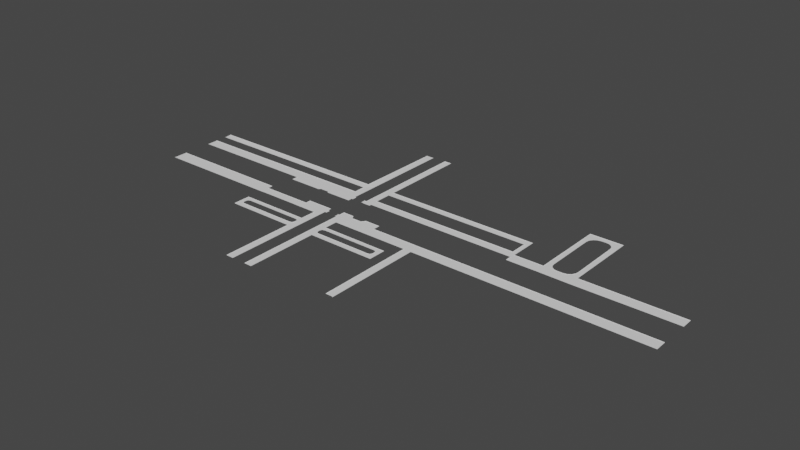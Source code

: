 # Source: tratuar.blend  (saved by Blender 3.5.10; exported with 4.5.12 LTS)
import bpy
from mathutils import Matrix  # noqa: F401  (used for matrix-valued properties, if any)

bpy.ops.wm.read_factory_settings(use_empty=True)
scene = bpy.context.scene
scene.name = 'Scene'

# ---- collections
col_collection = bpy.data.collections.new('Collection'); scene.collection.children.link(col_collection)

# ---- world
world_world = bpy.data.worlds.new('World'); scene.world = world_world
world_world.use_nodes = True; world_world.node_tree.nodes.clear()
_N = world_world.node_tree.nodes; _L = world_world.node_tree.links
n0 = _N.new('ShaderNodeOutputWorld'); n0.name = 'World Output'; n0.location = (300, 300)
n1 = _N.new('ShaderNodeBackground'); n1.name = 'Background'; n1.location = (10, 300)
n1.inputs[0].default_value = (0.05088, 0.05088, 0.05088, 1.0)
_L.new(n1.outputs[0], n0.inputs[0])
n0.is_active_output = True
world_world.color = (0.05088, 0.05088, 0.05088)
world_world.use_sun_shadow = False
world_world.sun_shadow_jitter_overblur = 0.0

# ---- meshes
me_plane = bpy.data.meshes.new('Plane')
me_plane.from_pydata([(-0.1184, -0.3152, 0.0), (-0.3897, -0.3152, 0.0), (-0.4907, -1.245, 0.0), (-0.4907, 1.182, 0.0), (-0.6239, 1.182, 0.0), (-0.6239, -1.245, 0.0), (-0.6873, 1.182, 0.0), (-0.6873, -1.245, 0.0), (-0.4274, -1.245, 0.0), (-0.4274, 1.182, 0.0), (-2.419, 0.1029, 0.0), (2.419, 0.04705, 0.0), (-0.4907, 0.08614, 0.0), (-0.6239, 0.1242, 0.0), (-0.6873, 0.1029, 0.0), (-0.4206, 0.1034, 0.0), (-2.419, -0.2157, 0.0), (2.419, -0.2157, 0.0), (-0.4907, -0.2047, 0.0), (-0.6239, -0.2018, 0.0), (-0.6873, -0.2018, 0.0), (-0.4274, -0.1507, 0.0), (-0.2598, -0.3152, 0.0), (0.9736, 0.1029, 0.0), (-0.4907, 0.08305, 0.0), (-0.6239, 0.08746, 0.0), (-0.6873, 0.06229, 0.0), (-0.4206, 0.08305, 0.0), (0.9736, 0.04705, 0.0), (-0.8571, -0.2928, 0.0), (1.239, 0.04705, 0.0), (-0.9656, -0.2928, 0.0), (1.527, 0.04339, 0.0001254), (-0.4907, 0.334, 0.0), (1.239, 0.8011, 0.0), (1.528, 0.8011, 0.0), (2.419, -0.3152, 0.0), (-0.4907, -0.3152, 0.0), (-0.6239, -0.3152, 0.0), (-0.6873, -0.3152, 0.0), (-0.4274, -0.3152, 0.0), (-0.4907, -0.5493, 0.0), (-0.6239, -0.5493, 0.0), (-0.696, -0.5434, 0.0), (-0.4198, -0.5424, 0.0), (-1.303, -0.2928, 0.0), (-1.268, -0.2928, 0.0), (-2.419, -0.2928, 0.0), (-0.4907, -0.4765, 0.0), (-0.6239, -0.4765, 0.0), (-0.696, -0.4824, 0.0), (-0.4198, -0.4834, 0.0), (-0.6873, -0.2928, 0.0), (-0.6239, -0.2928, 0.0), (-0.4907, -0.2372, 0.0), (-1.268, 0.1029, 0.0), (-1.268, -0.2157, 0.0), (-1.268, 0.06229, 0.0), (-1.261, -0.5417, 0.0), (-1.261, -0.4841, 0.0), (-1.303, -0.2157, 0.0), (-1.303, -0.5493, 0.0), (-1.303, -0.4765, 0.0), (0.1118, -0.4406, 0.0), (-0.3981, -0.4406, 0.0), (0.1785, -0.5493, 0.0), (0.1785, -0.4765, 0.0), (0.1323, -0.5445, 0.0), (0.1323, -0.4813, 0.0), (0.1406, -0.5008, 0.0), (0.3399, -1.182, 0.0), (0.3399, -0.2157, 0.0), (0.3399, -0.3152, 0.0), (0.276, -0.2157, 0.0), (0.276, -0.3152, 0.0), (0.276, -1.182, 0.0), (-2.419, 0.2026, 0.0), (-2.419, 0.3166, 0.0), (-0.6239, 0.2026, 0.0), (-0.6873, 0.2026, 0.0), (-1.268, 0.2026, 0.0), (-0.4907, 0.3915, 0.0), (-0.6239, 0.3915, 0.0), (-0.6897, 0.3739, -0.003286), (-0.4274, 0.3874, 0.0), (0.9736, 0.3874, 0.0), (-2.421, 0.3739, -0.003286), (-2.419, -0.1673, 0.0), (0.9399, 0.1034, 0.0), (-0.4907, -0.1507, 0.0), (-0.6239, -0.1673, 0.0), (-0.6873, -0.1673, 0.0), (0.9399, 0.334, 0.0), (0.9399, 0.3874, 0.0), (-1.303, -0.1673, 0.0), (-0.5141, 0.08614, 0.0), (-0.6239, 0.04705, 0.0), (-0.6873, 0.04705, 0.0), (-1.268, 0.04705, 0.0), (0.9736, 0.334, 0.0), (-0.4274, 0.334, 0.0), (-0.6873, 0.3166, 0.0), (-0.9656, -0.2157, 0.0), (-0.9512, 0.06229, 0.0), (-0.6239, 0.334, 0.0), (-0.9656, 0.04705, 0.0), (-0.8571, -0.2157, 0.0), (-0.8714, 0.06229, 0.0), (-0.8571, -0.1673, 0.0), (-0.8571, 0.04705, 0.0), (-0.2792, -0.1842, 0.0), (0.1406, -0.525, 0.0), (0.1785, -0.5008, 0.0), (-0.2538, -0.1507, 0.0), (1.527, 0.1436, 0.0001254), (-0.3704, -0.1842, 0.0), (1.239, 0.1399, 0.0), (0.9736, 0.1399, 0.0), (-0.3981, -0.5493, 0.0), (-0.3981, -0.4765, 0.0), (-0.3897, -0.1507, 0.0), (0.1406, -0.4406, 0.0), (-0.1184, -0.2157, 0.0), (-0.4907, 0.1232, 0.0), (2.419, 0.1399, 0.0), (0.1118, -0.5493, 0.0), (0.1118, -0.4765, 0.0), (-0.1184, -0.1507, 0.0), (0.1785, -0.4406, 0.0), (-1.303, -0.4406, 0.0), (-0.4907, -0.5958, 0.0), (-0.6239, -0.5958, 0.0), (-0.6873, -0.5958, 0.0), (-0.4274, -0.5958, 0.0), (-1.268, -0.4406, 0.0), (-0.4274, -0.4406, 0.0), (-0.6873, -0.4406, 0.0), (-0.6239, -0.4406, 0.0), (-0.4907, -0.4406, 0.0), (-1.268, -0.5958, 0.0), (-1.303, -0.5958, 0.0), (0.1785, -0.5958, 0.0), (0.1406, -0.5958, 0.0), (0.1785, -0.525, 0.0), (-0.3981, -0.5958, 0.0), (0.1118, -0.5958, 0.0), (-0.4907, 0.1746, 0.0), (-0.4274, 0.1746, 0.0), (0.9736, 0.1746, 0.0), (0.9399, 0.1746, 0.0), (-0.5141, 0.1232, 0.0), (-0.6079, 0.1242, 0.0), (-0.6079, 0.08746, 0.0), (-1.243, -0.5493, 0.0), (-1.246, -0.5958, 0.0), (-1.243, -0.4765, 0.0), (-1.246, -0.4406, 0.0), (-1.268, -0.525, 0.0), (-1.268, -0.5008, 0.0), (-1.303, -0.525, 0.0), (-1.303, -0.5008, 0.0), (-0.7196, -0.5493, 0.0), (-0.7196, -0.5958, 0.0), (-0.7196, -0.4765, 0.0), (-0.7196, -0.4406, 0.0), (-0.6239, -0.5256, 0.0), (-0.6239, -0.5014, 0.0), (-0.6873, -0.5256, 0.0), (-0.6873, -0.5014, 0.0), (-0.4907, -0.525, 0.0), (-0.4907, -0.5008, 0.0), (-0.4274, -0.525, 0.0), (-0.4274, -0.5008, 0.0), (-0.6239, -0.2351, 0.0), (-0.5092, -0.2047, 0.0), (-0.6054, -0.2018, 0.0), (-0.5092, -0.2372, 0.0), (-0.6054, -0.2351, 0.0), (1.408, 0.139, 0.0), (1.487, 0.2197, 0.0), (1.438, 0.1451, 0.0), (1.481, 0.1888, 0.0), (1.464, 0.1626, 0.0), (1.282, 0.2125, 0.0), (1.353, 0.1393, 0.0), (1.287, 0.1845, 0.0), (1.326, 0.1448, 0.0), (1.303, 0.1607, 0.0), (1.366, 0.7597, 0.0), (1.28, 0.6774, 0.0), (1.333, 0.7534, 0.0), (1.286, 0.7089, 0.0), (1.305, 0.7356, 0.0), (1.484, 0.6872, 0.0), (1.408, 0.7604, 0.0), (1.478, 0.7152, 0.0), (1.437, 0.7548, 0.0), (1.462, 0.7389, 0.0), (-0.1184, -0.3152, -0.002124), (-0.3897, -0.3152, -0.002124), (-0.4907, -1.245, -0.002124), (-0.4274, -1.245, -0.002124), (2.419, -0.2157, -0.002124), (-0.4907, -0.2047, -0.002124), (-0.4274, -0.1507, -0.002124), (-0.2598, -0.3152, -0.002124), (2.419, -0.3152, -0.002124), (-0.4907, -0.3152, -0.002124), (-0.4274, -0.3152, -0.002124), (-0.4907, -0.5493, -0.002124), (-0.4907, -0.4765, -0.002124), (-0.4907, -0.2372, -0.002124), (0.1118, -0.4406, -0.002124), (-0.3981, -0.4406, -0.002124), (0.1785, -0.5493, -0.002124), (0.1785, -0.4765, -0.002124), (0.3399, -1.182, -0.002124), (0.3399, -0.2157, -0.002124), (0.3399, -0.3152, -0.002124), (0.276, -0.2157, -0.002124), (0.276, -0.3152, -0.002124), (0.276, -1.182, -0.002124), (-0.4907, -0.1507, -0.002124), (-0.2792, -0.1842, -0.002124), (0.1785, -0.5008, -0.002124), (-0.2538, -0.1507, -0.002124), (-0.3704, -0.1842, -0.002124), (-0.3897, -0.1507, -0.002124), (0.1406, -0.4406, -0.002124), (-0.1184, -0.2157, -0.002124), (-0.1184, -0.1507, -0.002124), (0.1785, -0.4406, -0.002124), (-0.4907, -0.5958, -0.002124), (-0.4274, -0.5958, -0.002124), (-0.4274, -0.4406, -0.002124), (-0.4907, -0.4406, -0.002124), (0.1785, -0.5958, -0.002124), (0.1406, -0.5958, -0.002124), (0.1785, -0.525, -0.002124), (-0.3981, -0.5958, -0.002124), (0.1118, -0.5958, -0.002124), (-0.4907, -0.525, -0.002124), (-0.4907, -0.5008, -0.002124), (-0.5092, -0.2047, -0.002124), (-0.5092, -0.2372, -0.002124), (-0.1184, -0.3166, -0.002124), (-0.3897, -0.3173, -0.002124), (-0.4952, -1.245, -0.002124), (-0.4253, -1.245, -0.002124), (2.418, -0.2141, -0.002124), (-0.4952, -0.2029, -0.002124), (-0.4311, -0.1485, -0.002124), (-0.2598, -0.3173, -0.002124), (2.418, -0.3179, -0.002124), (-0.4952, -0.3146, -0.002124), (-0.4261, -0.3168, -0.002124), (-0.4952, -0.5511, -0.002124), (-0.4952, -0.4776, -0.002124), (-0.4952, -0.2387, -0.002124), (0.1118, -0.4386, -0.002124), (-0.3981, -0.4386, -0.002124), (0.1805, -0.5493, -0.002124), (0.1805, -0.4765, -0.002124), (0.3439, -1.19, -0.002124), (0.3439, -0.2141, -0.002124), (0.3439, -0.3179, -0.002124), (0.2792, -0.2141, -0.002124), (0.2743, -0.3166, -0.002124), (0.2743, -1.182, -0.002124), (-0.4952, -0.1485, -0.002124), (-0.2814, -0.1823, -0.002124), (0.1805, -0.5008, -0.002124), (-0.2559, -0.1485, -0.002124), (-0.3736, -0.1823, -0.002124), (-0.3931, -0.1485, -0.002124), (0.1406, -0.4386, -0.002124), (-0.117, -0.2141, -0.002124), (-0.117, -0.1485, -0.002124), (0.1805, -0.4386, -0.002124), (-0.4952, -0.5981, -0.002124), (-0.4253, -0.5974, -0.002124), (-0.4261, -0.439, -0.002124), (-0.4952, -0.4413, -0.002124), (0.1805, -0.5974, -0.002124), (0.1406, -0.5974, -0.002124), (0.1805, -0.525, -0.002124), (-0.3981, -0.5974, -0.002124), (0.1118, -0.5974, -0.002124), (-0.4952, -0.5266, -0.002124), (-0.4952, -0.5021, -0.002124), (-0.5092, -0.2031, -0.002124), (-0.5092, -0.2388, -0.002124), (-0.4198, -0.5424, -0.002124), (-0.4198, -0.4834, -0.002124), (0.1323, -0.5445, -0.002124), (0.1323, -0.4813, -0.002124), (0.1406, -0.5008, -0.002124), (0.1406, -0.525, -0.002124), (-0.3981, -0.5493, -0.002124), (-0.3981, -0.4765, -0.002124), (0.1118, -0.5493, -0.002124), (0.1118, -0.4765, -0.002124), (-0.4274, -0.525, -0.002124), (-0.4274, -0.5008, -0.002124), (-0.4183, -0.5414, -0.002124), (-0.4183, -0.4844, -0.002124), (0.1307, -0.5434, -0.002124), (0.1307, -0.4824, -0.002124), (0.139, -0.5012, -0.002124), (0.139, -0.5246, -0.002124), (-0.3967, -0.548, -0.002124), (-0.3967, -0.4778, -0.002124), (0.1104, -0.548, -0.002124), (0.1104, -0.4778, -0.002124), (-0.4258, -0.5246, -0.002124), (-0.4258, -0.5012, -0.002124), (-0.6873, -1.245, -0.002124), (-0.6239, -1.245, -0.002124), (-2.419, -0.1673, -0.002124), (-2.419, -0.2157, -0.002124), (-0.6239, -0.2351, -0.002124), (-0.6239, -0.2018, -0.002124), (-0.6902, -1.245, -0.002124), (-1.303, -0.2157, -0.002124), (-0.6239, -0.4406, -0.002124), (-0.6239, -0.3152, -0.002124), (-0.6873, -0.4406, -0.002124), (-0.6873, -0.3152, -0.002124), (-0.6239, -0.2928, -0.002124), (-0.6873, -0.2928, -0.002124), (-0.6239, -0.5958, -0.002124), (-0.6239, -0.5493, -0.002124), (-0.6873, -0.5958, -0.002124), (-0.696, -0.5434, -0.002124), (-0.8571, -0.2928, -0.002124), (-1.268, -0.2928, -0.002124), (-1.303, -0.2928, -0.002124), (-2.419, -0.2928, -0.002124), (-0.6239, -0.5014, -0.002124), (-0.6239, -0.4765, -0.002124), (-0.6873, -0.5014, -0.002124), (-0.696, -0.4824, -0.002124), (-0.9656, -0.2928, -0.002124), (-0.9656, -0.2157, -0.002124), (-1.268, -0.2157, -0.002124), (-1.243, -0.5493, -0.002124), (-1.261, -0.5417, -0.002124), (-1.243, -0.4765, -0.002124), (-1.261, -0.4841, -0.002124), (-1.268, -0.5008, -0.002124), (-1.268, -0.5958, -0.002124), (-1.303, -0.5493, -0.002124), (-1.303, -0.4765, -0.002124), (-1.303, -0.5958, -0.002124), (-1.303, -0.5008, -0.002124), (-0.6239, -0.1673, -0.002124), (-0.6873, -0.1673, -0.002124), (-1.303, -0.1673, -0.002124), (-0.8569, -0.2157, -0.002124), (-0.8569, -0.1673, -0.002124), (-1.268, -0.4406, -0.002124), (-1.303, -0.4406, -0.002124), (-1.246, -0.4406, -0.002124), (-1.246, -0.5958, -0.002124), (-0.7196, -0.5493, -0.002124), (-0.7196, -0.5958, -0.002124), (-0.7196, -0.4765, -0.002124), (-0.7196, -0.4406, -0.002124), (-1.268, -0.525, -0.002124), (-1.303, -0.525, -0.002124), (-0.6239, -0.5256, -0.002124), (-0.6873, -0.5256, -0.002124), (-0.6054, -0.2351, -0.002124), (-0.6054, -0.2018, -0.002124), (-0.6216, -1.245, -0.002124), (-2.419, -0.1659, -0.002124), (-2.427, -0.2145, -0.002124), (-0.6216, -0.237, -0.002124), (-0.6216, -0.2005, -0.002124), (-1.305, -0.2145, -0.002124), (-0.6216, -0.4408, -0.002124), (-0.6216, -0.3146, -0.002124), (-0.6888, -0.4392, -0.002124), (-0.6888, -0.3146, -0.002124), (-0.6216, -0.2921, -0.002124), (-0.6888, -0.2952, -0.002124), (-0.6216, -0.597, -0.002124), (-0.6216, -0.5501, -0.002124), (-0.6902, -0.597, -0.002124), (-0.8562, -0.2952, -0.002124), (-1.27, -0.2936, -0.002124), (-1.305, -0.2952, -0.002124), (-2.419, -0.2952, -0.002124), (-0.6216, -0.5019, -0.002124), (-0.6216, -0.4769, -0.002124), (-0.9653, -0.2936, -0.002124), (-0.9653, -0.2145, -0.002124), (-1.27, -0.2145, -0.002124), (-1.27, -0.597, -0.002124), (-1.305, -0.5501, -0.002124), (-1.305, -0.4769, -0.002124), (-1.305, -0.597, -0.002124), (-1.305, -0.5013, -0.002124), (-0.6216, -0.1659, -0.002124), (-0.6854, -0.1659, -0.002124), (-1.305, -0.1659, -0.002124), (-0.8579, -0.2145, -0.002124), (-0.8579, -0.1659, -0.002124), (-1.27, -0.4392, -0.002124), (-1.305, -0.4392, -0.002124), (-1.247, -0.4392, -0.002124), (-1.247, -0.597, -0.002124), (-0.7179, -0.597, -0.002124), (-0.7179, -0.4392, -0.002124), (-1.305, -0.5257, -0.002124), (-0.6216, -0.5263, -0.002124), (-0.6057, -0.237, -0.002124), (-0.6057, -0.2005, -0.002124), (-0.6979, -0.5417, -0.002124), (-0.6893, -0.502, -0.002124), (-0.6979, -0.484, -0.002124), (-1.241, -0.5473, -0.002124), (-1.259, -0.5401, -0.002124), (-1.241, -0.4785, -0.002124), (-1.259, -0.4857, -0.002124), (-1.266, -0.5014, -0.002124), (-0.7214, -0.5473, -0.002124), (-0.7214, -0.4785, -0.002124), (-1.266, -0.5244, -0.002124), (-0.6893, -0.5249, -0.002124), (-0.6239, 1.182, -0.002124), (-0.6873, 1.182, -0.002124), (-0.6239, 0.08744, -0.002124), (-0.6239, 0.1242, -0.002124), (-0.6239, 0.04704, -0.002124), (-0.6873, 0.04704, -0.002124), (-0.6239, 0.3915, -0.002124), (-0.6897, 0.3739, -0.00541), (-0.9512, 0.06227, -0.002124), (-1.268, 0.06227, -0.002124), (-1.268, 0.04704, -0.002124), (-1.268, 0.1029, -0.002124), (-2.419, 0.1029, -0.002124), (-1.268, 0.2026, -0.002124), (-2.419, 0.2026, -0.002124), (-0.6239, 0.2026, -0.002124), (-0.6873, 0.2026, -0.002124), (-0.6873, 0.3166, -0.002124), (-0.6239, 0.334, -0.002124), (-2.421, 0.3739, -0.00541), (-2.419, 0.3166, -0.002124), (-0.9655, 0.04704, -0.002124), (-0.8714, 0.06227, -0.002124), (-0.8571, 0.04704, -0.002124), (-0.6079, 0.08744, -0.002124), (-0.6079, 0.1242, -0.002124), (-0.6201, 1.182, -0.002121), (-0.691, 1.183, -0.002121), (-0.6201, 0.08609, -0.002121), (-0.6201, 0.1266, -0.002121), (-0.6201, 0.04533, -0.002121), (-0.6841, 0.04533, -0.002121), (-0.6201, 0.3928, -0.002121), (-0.6934, 0.3781, -0.005436), (-0.9503, 0.0607, -0.002121), (-1.27, 0.0607, -0.002121), (-1.27, 0.04533, -0.002121), (-1.27, 0.1017, -0.002121), (-2.419, 0.1017, -0.002121), (-1.27, 0.2074, -0.002121), (-2.419, 0.2074, -0.002121), (-0.6201, 0.2022, -0.002121), (-0.6897, 0.2074, -0.002121), (-0.6897, 0.3133, -0.002121), (-0.6201, 0.3348, -0.002121), (-2.421, 0.3781, -0.005436), (-2.419, 0.3133, -0.002121), (-0.9648, 0.04533, -0.002121), (-0.8698, 0.0607, -0.002121), (-0.8554, 0.04533, -0.002121), (-0.6079, 0.08609, -0.002121), (-0.6079, 0.1266, -0.002121), (-0.4265, 1.182, -0.002121), (-0.4907, 1.182, -0.002121), (1.239, 0.04705, -0.002121), (0.9736, 0.04705, -0.002121), (-0.4907, 0.08305, -0.002121), (-0.4907, 0.08614, -0.002121), (-0.4206, 0.08305, -0.002121), (-0.4206, 0.1034, -0.002121), (0.9736, 0.1029, -0.002121), (-0.4907, 0.3915, -0.002121), (-0.4265, 0.3874, -0.002121), (0.9736, 0.1746, -0.002121), (0.9736, 0.334, -0.002121), (-0.4269, 0.176, -0.002121), (-0.4269, 0.3326, -0.002121), (-0.4907, 0.334, -0.002121), (0.9736, 0.3874, -0.002121), (1.239, 0.1399, -0.002121), (1.239, 0.8034, -0.002121), (1.527, 0.1436, -0.002163), (1.528, 0.8034, -0.002121), (0.9399, 0.3874, -0.002121), (-0.4907, 0.1746, -0.002121), (0.9395, 0.176, -0.002121), (0.9395, 0.3326, -0.002121), (0.9736, 0.1399, -0.002121), (0.9399, 0.1034, -0.002121), (-0.5141, 0.08614, -0.002121), (-0.5141, 0.1232, -0.002121), (-0.4907, 0.1232, -0.002121), (2.419, 0.1399, -0.002121), (2.419, 0.04705, -0.002121), (1.438, 0.1451, -0.002121), (1.408, 0.139, -0.002121), (1.464, 0.1626, -0.002121), (1.487, 0.2197, -0.002121), (1.481, 0.1888, -0.002121), (1.287, 0.1845, -0.002121), (1.282, 0.2125, -0.002121), (1.303, 0.1607, -0.002121), (1.353, 0.1393, -0.002121), (1.326, 0.1448, -0.002121), (1.527, 0.04339, -0.002163), (1.333, 0.7534, -0.002121), (1.366, 0.7597, -0.002121), (1.305, 0.7356, -0.002121), (1.28, 0.6774, -0.002121), (1.437, 0.7548, -0.002121), (1.408, 0.7604, -0.002121), (1.462, 0.7389, -0.002121), (1.286, 0.7089, -0.002121), (1.478, 0.7152, -0.002121), (1.484, 0.6872, -0.002121), (-0.424, 1.185, -0.002121), (-0.4923, 1.185, -0.002121), (1.239, 0.04239, -0.002121), (0.9699, 0.04239, -0.002121), (-0.4923, 0.08175, -0.002121), (-0.4923, 0.0855, -0.002121), (-0.4199, 0.08175, -0.002121), (-0.4199, 0.1023, -0.002121), (0.9688, 0.1, -0.002121), (-0.4923, 0.3918, -0.002121), (-0.424, 0.3918, -0.002121), (0.9765, 0.1743, -0.002121), (0.9765, 0.3341, -0.002121), (-0.4923, 0.3341, -0.002121), (0.9765, 0.3918, -0.002121), (1.236, 0.1426, -0.002121), (1.236, 0.806, -0.002121), (1.53, 0.1436, -0.002163), (1.532, 0.806, -0.002121), (0.9426, 0.3918, -0.002121), (-0.4923, 0.1743, -0.002121), (0.9765, 0.1421, -0.002121), (0.9426, 0.1, -0.002121), (-0.514, 0.0855, -0.002121), (-0.514, 0.1239, -0.002121), (-0.4923, 0.1239, -0.002121), (2.425, 0.1436, -0.002163), (2.425, 0.04339, -0.002163), (1.527, 0.03873, -0.002163), (-0.4251, 0.1782, -0.002121), (-0.4251, 0.3304, -0.002121), (0.9376, 0.1782, -0.002121), (0.9376, 0.3304, -0.002121), (1.438, 0.1478, -0.002121), (1.408, 0.1418, -0.002121), (1.463, 0.1652, -0.002121), (1.486, 0.2218, -0.002121), (1.48, 0.1912, -0.002121), (1.288, 0.1868, -0.002121), (1.283, 0.2146, -0.002121), (1.303, 0.1633, -0.002121), (1.353, 0.1421, -0.002121), (1.326, 0.1476, -0.002121), (1.333, 0.7507, -0.002121), (1.366, 0.7569, -0.002121), (1.306, 0.733, -0.002121), (1.281, 0.6754, -0.002121), (1.436, 0.7521, -0.002121), (1.407, 0.7576, -0.002121), (1.461, 0.7363, -0.002121), (1.287, 0.7066, -0.002121), (1.478, 0.7128, -0.002121), (1.483, 0.685, -0.002121), (-0.6201, 1.182, 0.0), (-0.691, 1.183, 0.0), (-0.6201, 0.08609, 0.0), (-0.6201, 0.1266, 0.0), (-0.6201, 0.04533, 0.0), (-0.6841, 0.04533, 0.0), (-0.6201, 0.3928, 0.0), (-0.6934, 0.3781, -0.003315), (-0.9503, 0.0607, 0.0), (-1.27, 0.0607, 0.0), (-1.27, 0.04533, 0.0), (-1.27, 0.1017, 0.0), (-2.419, 0.1017, 0.0), (-1.27, 0.2074, 0.0), (-2.419, 0.2074, 0.0), (-0.6201, 0.2022, 0.0), (-0.6897, 0.2074, 0.0), (-0.6897, 0.3133, 0.0), (-0.6201, 0.3348, 0.0), (-2.421, 0.3781, -0.003315), (-2.419, 0.3133, 0.0), (-0.9648, 0.04533, 0.0), (-0.8698, 0.0607, 0.0), (-0.8554, 0.04533, 0.0), (-0.6079, 0.08609, 0.0), (-0.6079, 0.1266, 0.0), (-0.424, 1.185, 0.0), (-0.4923, 1.185, 0.0), (1.239, 0.04239, 0.0), (0.9699, 0.04239, 0.0), (-0.4923, 0.08175, 0.0), (-0.4923, 0.0855, 0.0), (-0.4199, 0.08175, 0.0), (-0.4199, 0.1023, 0.0), (0.9688, 0.1, 0.0), (-0.4923, 0.3918, 0.0), (-0.424, 0.3918, 0.0), (0.9765, 0.1743, 0.0), (0.9765, 0.3341, 0.0), (-0.4923, 0.3341, 0.0), (0.9765, 0.3918, 0.0), (1.236, 0.1426, 0.0), (1.236, 0.806, 0.0), (1.53, 0.1436, -4.18e-05), (1.532, 0.806, 0.0), (0.9426, 0.3918, 0.0), (-0.4923, 0.1743, 0.0), (0.9765, 0.1421, 0.0), (0.9426, 0.1, 0.0), (-0.514, 0.0855, 0.0), (-0.514, 0.1239, 0.0), (-0.4923, 0.1239, 0.0), (2.425, 0.1436, -4.18e-05), (2.425, 0.04339, -4.18e-05), (1.527, 0.03873, -4.18e-05), (-0.4251, 0.1782, 0.0), (-0.4251, 0.3304, 0.0), (0.9376, 0.1782, 0.0), (0.9376, 0.3304, 0.0), (1.438, 0.1478, 0.0), (1.408, 0.1418, 0.0), (1.463, 0.1652, 0.0), (1.486, 0.2218, 0.0), (1.48, 0.1912, 0.0), (1.288, 0.1868, 0.0), (1.283, 0.2146, 0.0), (1.303, 0.1633, 0.0), (1.353, 0.1421, 0.0), (1.326, 0.1476, 0.0), (1.333, 0.7507, 0.0), (1.366, 0.7569, 0.0), (1.306, 0.733, 0.0), (1.281, 0.6754, 0.0), (1.436, 0.7521, 0.0), (1.407, 0.7576, 0.0), (1.461, 0.7363, 0.0), (1.287, 0.7066, 0.0), (1.478, 0.7128, 0.0), (1.483, 0.685, 0.0), (-0.1184, -0.3166, 0.0), (-0.3897, -0.3173, 0.0), (-0.4952, -1.245, 0.0), (-0.4253, -1.245, 0.0), (2.418, -0.2141, 0.0), (-0.4952, -0.2029, 0.0), (-0.4311, -0.1485, 0.0), (-0.2598, -0.3173, 0.0), (2.418, -0.3179, 0.0), (-0.4952, -0.3146, 0.0), (-0.4261, -0.3168, 0.0), (-0.4952, -0.5511, 0.0), (-0.4952, -0.4776, 0.0), (-0.4952, -0.2387, 0.0), (0.1118, -0.4386, 0.0), (-0.3981, -0.4386, 0.0), (0.1805, -0.5493, 0.0), (0.1805, -0.4765, 0.0), (0.3439, -1.19, 0.0), (0.3439, -0.2141, 0.0), (0.3439, -0.3179, 0.0), (0.2792, -0.2141, 0.0), (0.2743, -0.3166, 0.0), (0.2743, -1.182, 0.0), (-0.4952, -0.1485, 0.0), (-0.2814, -0.1823, 0.0), (0.1805, -0.5008, 0.0), (-0.2559, -0.1485, 0.0), (-0.3736, -0.1823, 0.0), (-0.3931, -0.1485, 0.0), (0.1406, -0.4386, 0.0), (-0.117, -0.2141, 0.0), (-0.117, -0.1485, 0.0), (0.1805, -0.4386, 0.0), (-0.4952, -0.5981, 0.0), (-0.4253, -0.5974, 0.0), (-0.4261, -0.439, 0.0), (-0.4952, -0.4413, 0.0), (0.1805, -0.5974, 0.0), (0.1406, -0.5974, 0.0), (0.1805, -0.525, 0.0), (-0.3981, -0.5974, 0.0), (0.1118, -0.5974, 0.0), (-0.4952, -0.5266, 0.0), (-0.4952, -0.5021, 0.0), (-0.5092, -0.2031, 0.0), (-0.5092, -0.2388, 0.0), (-0.6902, -1.245, 0.0), (-0.6216, -1.245, 0.0), (-2.419, -0.1659, 0.0), (-0.6216, -0.237, 0.0), (-0.6216, -0.2005, 0.0), (-1.305, -0.2145, 0.0), (-0.6216, -0.4408, 0.0), (-0.6216, -0.3146, 0.0), (-0.6888, -0.4392, 0.0), (-0.6888, -0.3146, 0.0), (-0.6216, -0.2921, 0.0), (-0.6888, -0.2952, 0.0), (-0.6216, -0.597, 0.0), (-0.6216, -0.5501, 0.0), (-0.6902, -0.597, 0.0), (-0.8562, -0.2952, 0.0), (-1.27, -0.2936, 0.0), (-1.305, -0.2952, 0.0), (-2.419, -0.2952, 0.0), (-0.6216, -0.5019, 0.0), (-0.6216, -0.4769, 0.0), (-0.9653, -0.2936, 0.0), (-0.9653, -0.2145, 0.0), (-1.27, -0.2145, 0.0), (-1.27, -0.597, 0.0), (-1.305, -0.5501, 0.0), (-1.305, -0.4769, 0.0), (-1.305, -0.597, 0.0), (-1.305, -0.5013, 0.0), (-0.6216, -0.1659, 0.0), (-0.6854, -0.1659, 0.0), (-1.305, -0.1659, 0.0), (-0.8579, -0.2145, 0.0), (-0.8579, -0.1659, 0.0), (-1.27, -0.4392, 0.0), (-1.305, -0.4392, 0.0), (-1.247, -0.4392, 0.0), (-1.247, -0.597, 0.0), (-0.7179, -0.597, 0.0), (-0.7179, -0.4392, 0.0), (-1.305, -0.5257, 0.0), (-0.6216, -0.5263, 0.0), (-0.6057, -0.237, 0.0), (-0.6057, -0.2005, 0.0), (-0.6979, -0.5417, 0.0), (-0.6893, -0.502, 0.0), (-0.6979, -0.484, 0.0), (-1.241, -0.5473, 0.0), (-1.259, -0.5401, 0.0), (-1.241, -0.4785, 0.0), (-1.259, -0.4857, 0.0), (-1.266, -0.5014, 0.0), (-0.7214, -0.5473, 0.0), (-0.7214, -0.4785, 0.0), (-1.266, -0.5244, 0.0), (-0.6893, -0.5249, 0.0)], [(153, 155), (16, 319), (319, 376)], [(82, 83, 6, 4), (24, 12, 15, 27), (107, 14, 26), (26, 14, 13, 25), (71, 72, 74, 73), (52, 20, 19, 173), (29, 106, 20, 52), (54, 18, 21, 40), (36, 72, 71, 17), (97, 26, 25, 96), (109, 107, 26, 97), (28, 23, 30), (74, 0, 122, 73), (149, 92, 99, 148), (84, 81, 3, 9), (179, 193, 35, 114), (138, 37, 40, 135), (136, 39, 38, 137), (132, 43, 42, 131), (162, 161, 43, 132), (130, 41, 44, 133), (168, 50, 49, 166), (170, 48, 51, 172), (39, 52, 53, 38), (160, 62, 59, 158), (140, 61, 58, 139), (45, 60, 56, 46), (37, 54, 40), (69, 68, 66, 112), (142, 67, 65, 141), (145, 125, 67, 142), (76, 80, 55, 10), (13, 14, 79, 78), (101, 83, 82, 104), (77, 86, 83, 101), (33, 81, 84, 100), (92, 93, 85, 99), (16, 87, 94, 60), (18, 89, 21), (106, 108, 91, 20), (20, 91, 90, 19), (162, 154, 153, 161), (98, 57, 103, 105), (47, 16, 60, 45), (57, 55, 103), (12, 95, 150, 123), (46, 56, 102, 31), (103, 55, 14, 107), (13, 151, 152, 25), (126, 119, 64, 63), (79, 101, 104, 78), (100, 84, 93, 92), (1, 115, 110, 22), (40, 21, 115, 1), (32, 114, 124, 11), (133, 44, 118, 144), (21, 120, 115), (12, 123, 15), (88, 117, 23), (110, 113, 127, 122), (23, 117, 116, 30), (80, 79, 14, 55), (147, 149, 88, 15), (22, 110, 122, 0), (48, 138, 135, 51), (163, 164, 136, 50), (31, 102, 106, 29), (50, 136, 137, 49), (62, 129, 134, 59), (68, 121, 128, 66), (126, 63, 121, 68), (163, 155, 156, 164), (2, 130, 133, 8), (67, 111, 143, 65), (7, 132, 131, 5), (51, 135, 64, 119), (111, 69, 112, 143), (146, 33, 100, 147), (88, 149, 148, 117), (123, 146, 147, 15), (139, 58, 153, 154), (59, 134, 156, 155), (61, 159, 157, 58), (159, 160, 158, 157), (43, 167, 165, 42), (167, 168, 166, 165), (41, 169, 171, 44), (169, 170, 172, 171), (145, 144, 118, 125), (52, 173, 53), (19, 175, 177, 173), (54, 176, 174, 18), (178, 180, 32), (180, 182, 32), (179, 114, 181), (181, 114, 32, 182), (183, 185, 116), (185, 187, 30, 116), (184, 30, 186), (186, 30, 187), (30, 184, 178, 32), (188, 190, 34), (190, 192, 34), (189, 34, 191), (191, 34, 192), (193, 195, 35), (195, 197, 35), (194, 35, 196), (196, 35, 197), (34, 35, 194, 188), (116, 34, 189, 183), (70, 75, 74, 72), (115, 226, 223, 110), (1, 199, 208, 40), (48, 210, 235, 138), (74, 220, 198, 0), (174, 243, 203, 18), (142, 237, 240, 145), (135, 234, 213, 64), (130, 232, 209, 41), (141, 236, 237, 142), (64, 213, 212, 63), (128, 231, 215, 66), (18, 203, 222, 89), (22, 205, 199, 1), (112, 224, 238, 143), (72, 218, 216, 70), (21, 204, 227, 120), (89, 222, 204, 21), (71, 217, 202, 17), (120, 227, 226, 115), (0, 198, 205, 22), (113, 225, 230, 127), (36, 206, 218, 72), (121, 228, 231, 128), (110, 223, 225, 113), (63, 212, 228, 121), (122, 229, 219, 73), (138, 235, 207, 37), (275, 697, 700, 278), (75, 221, 220, 74), (2, 200, 232, 130), (143, 238, 214, 65), (73, 219, 217, 71), (144, 239, 233, 133), (41, 209, 241, 169), (37, 207, 211, 54), (66, 215, 224, 112), (40, 208, 234, 135), (145, 240, 239, 144), (169, 241, 242, 170), (133, 233, 201, 8), (170, 242, 210, 48), (65, 214, 236, 141), (127, 230, 229, 122), (54, 211, 244, 176), (219, 266, 264, 217), (241, 288, 289, 242), (199, 246, 255, 208), (233, 280, 248, 201), (203, 250, 269, 222), (264, 686, 671, 249), (235, 282, 254, 207), (234, 281, 260, 213), (204, 251, 274, 227), (211, 258, 291, 244), (208, 255, 281, 234), (213, 260, 259, 212), (207, 254, 258, 211), (243, 290, 250, 203), (232, 279, 256, 209), (218, 265, 263, 216), (224, 271, 285, 238), (242, 289, 257, 210), (221, 268, 267, 220), (225, 272, 277, 230), (205, 252, 246, 199), (238, 285, 261, 214), (223, 270, 272, 225), (222, 269, 251, 204), (239, 286, 280, 233), (226, 273, 270, 223), (198, 245, 252, 205), (240, 287, 286, 239), (227, 274, 273, 226), (215, 262, 271, 224), (237, 284, 287, 240), (229, 276, 266, 219), (214, 261, 283, 236), (236, 283, 284, 237), (230, 277, 276, 229), (220, 267, 245, 198), (231, 278, 262, 215), (228, 275, 278, 231), (217, 264, 249, 202), (210, 257, 282, 235), (212, 259, 275, 228), (206, 253, 265, 218), (209, 256, 288, 241), (200, 247, 279, 232), (126, 301, 299, 119), (171, 302, 292, 44), (69, 296, 295, 68), (172, 303, 302, 171), (125, 300, 294, 67), (51, 293, 303, 172), (111, 297, 296, 69), (68, 295, 301, 126), (118, 298, 300, 125), (44, 292, 298, 118), (67, 294, 297, 111), (119, 299, 293, 51), (296, 308, 307, 295), (302, 314, 304, 292), (292, 304, 310, 298), (300, 312, 306, 294), (294, 306, 309, 297), (303, 315, 314, 302), (293, 305, 315, 303), (295, 307, 313, 301), (298, 310, 312, 300), (299, 311, 305, 293), (297, 309, 308, 296), (301, 313, 311, 299), (344, 323, 379, 397), (325, 328, 384, 381), (334, 329, 385, 389), (354, 369, 414, 402), (329, 327, 383, 385), (361, 352, 400, 409), (369, 351, 399, 414), (358, 343, 396, 406), (330, 331, 387, 386), (353, 350, 398, 401), (355, 356, 404, 403), (350, 363, 411, 398), (357, 318, 375, 405), (370, 338, 393, 415), (343, 344, 397, 396), (323, 357, 405, 379), (327, 326, 382, 383), (331, 370, 415, 387), (362, 360, 408, 410), (320, 372, 416, 377), (367, 362, 410, 413), (324, 325, 381, 380), (332, 316, 322, 388), (342, 334, 389, 395), (373, 321, 378, 417), (321, 355, 403, 378), (326, 367, 413, 382), (317, 330, 386, 374), (335, 342, 395, 390), (59, 155, 347, 348), (158, 59, 348, 349), (139, 154, 363, 350), (134, 129, 361, 360), (131, 42, 331, 330), (161, 153, 345, 364), (154, 162, 365, 363), (29, 52, 329, 334), (155, 163, 366, 347), (56, 60, 323, 344), (164, 156, 362, 367), (140, 139, 350, 353), (53, 173, 320, 328), (129, 62, 352, 361), (106, 102, 343, 358), (58, 157, 368, 346), (61, 140, 353, 351), (45, 46, 335, 336), (157, 158, 349, 368), (62, 160, 354, 352), (47, 45, 336, 337), (159, 61, 351, 369), (160, 159, 369, 354), (49, 137, 324, 339), (166, 49, 339, 338), (5, 131, 330, 317), (50, 168, 340, 341), (132, 7, 316, 332), (175, 19, 321, 373), (52, 39, 327, 329), (43, 161, 364, 333), (156, 134, 360, 362), (46, 31, 342, 335), (173, 177, 372, 320), (162, 132, 332, 365), (31, 29, 334, 342), (38, 53, 328, 325), (163, 50, 341, 366), (348, 347, 423, 424), (19, 90, 355, 321), (136, 164, 367, 326), (60, 94, 357, 323), (42, 165, 370, 331), (137, 38, 325, 324), (94, 87, 318, 357), (165, 166, 338, 370), (39, 136, 326, 327), (91, 108, 359, 356), (90, 91, 356, 355), (167, 43, 333, 371), (102, 56, 344, 343), (168, 167, 371, 340), (108, 106, 358, 359), (153, 58, 346, 345), (328, 320, 377, 384), (339, 324, 380, 394), (336, 335, 390, 391), (356, 359, 407, 404), (366, 341, 420, 427), (337, 336, 391, 392), (359, 358, 406, 407), (365, 332, 388, 412), (351, 353, 401, 399), (338, 339, 394, 393), (352, 354, 402, 400), (363, 365, 412, 411), (360, 361, 409, 408), (341, 340, 419, 420), (333, 364, 426, 418), (349, 348, 424, 425), (346, 368, 428, 422), (371, 333, 418, 429), (347, 366, 427, 423), (364, 345, 421, 426), (345, 346, 422, 421), (368, 349, 425, 428), (340, 371, 429, 419), (101, 79, 446, 447), (13, 78, 445, 433), (105, 103, 438, 451), (78, 104, 448, 445), (25, 152, 454, 432), (109, 97, 435, 453), (82, 4, 430, 436), (103, 107, 452, 438), (6, 83, 437, 431), (57, 98, 440, 439), (104, 82, 436, 448), (77, 101, 447, 450), (80, 76, 444, 443), (55, 57, 439, 441), (98, 105, 451, 440), (96, 25, 432, 434), (151, 13, 433, 455), (107, 109, 453, 452), (10, 55, 441, 442), (97, 96, 434, 435), (79, 80, 443, 446), (83, 86, 449, 437), (451, 438, 464, 477), (445, 448, 474, 471), (433, 445, 471, 459), (436, 430, 456, 462), (446, 443, 469, 472), (448, 436, 462, 474), (431, 437, 463, 457), (437, 449, 475, 463), (439, 440, 466, 465), (453, 435, 461, 479), (440, 451, 477, 466), (441, 439, 465, 467), (452, 453, 479, 478), (435, 434, 460, 461), (442, 441, 467, 468), (432, 454, 480, 458), (438, 452, 478, 464), (443, 444, 470, 469), (455, 433, 459, 481), (450, 447, 473, 476), (447, 446, 472, 473), (434, 432, 458, 460), (180, 178, 515, 514), (195, 193, 534, 533), (84, 9, 482, 492), (182, 180, 514, 516), (15, 88, 508, 489), (197, 195, 533, 531), (117, 148, 493, 507), (194, 196, 529, 530), (179, 181, 518, 517), (28, 30, 484, 485), (196, 197, 531, 529), (181, 182, 516, 518), (12, 24, 486, 487), (188, 194, 530, 526), (185, 183, 520, 519), (92, 149, 505, 506), (183, 189, 528, 520), (187, 185, 519, 521), (148, 99, 494, 493), (149, 147, 495, 505), (193, 179, 517, 534), (27, 15, 489, 488), (184, 186, 523, 522), (147, 100, 496, 495), (186, 187, 521, 523), (85, 93, 503, 498), (95, 12, 487, 509), (178, 184, 522, 515), (124, 114, 501, 512), (32, 11, 513, 524), (88, 23, 490, 508), (81, 33, 497, 491), (11, 124, 512, 513), (190, 188, 526, 525), (30, 32, 524, 484), (192, 190, 525, 527), (99, 85, 498, 494), (23, 28, 485, 490), (35, 34, 500, 502), (34, 116, 499, 500), (114, 35, 502, 501), (116, 117, 507, 499), (100, 92, 506, 496), (483, 491, 544, 536), (93, 84, 492, 503), (24, 27, 488, 486), (189, 191, 532, 528), (33, 146, 504, 497), (3, 81, 491, 483), (146, 123, 511, 504), (123, 150, 510, 511), (191, 192, 527, 532), (9, 3, 483, 482), (512, 501, 552, 561), (492, 482, 535, 545), (499, 507, 556, 550), (493, 494, 547, 546), (511, 510, 559, 560), (508, 490, 543, 557), (491, 497, 548, 544), (513, 512, 561, 562), (524, 513, 562, 563), (494, 498, 549, 547), (504, 511, 560, 555), (484, 524, 563, 537), (500, 499, 550, 551), (489, 508, 557, 542), (501, 502, 553, 552), (482, 483, 536, 535), (507, 493, 546, 556), (503, 492, 545, 554), (502, 500, 551, 553), (485, 484, 537, 538), (497, 504, 555, 548), (487, 486, 539, 540), (509, 487, 540, 558), (488, 489, 542, 541), (498, 503, 554, 549), (490, 485, 538, 543), (486, 488, 541, 539), (505, 495, 564, 566), (495, 496, 565, 564), (496, 506, 567, 565), (506, 505, 566, 567), (516, 514, 568, 570), (530, 529, 582, 583), (525, 526, 579, 578), (517, 518, 572, 571), (529, 531, 584, 582), (527, 525, 578, 580), (518, 516, 570, 572), (526, 530, 583, 579), (519, 520, 574, 573), (520, 528, 581, 574), (528, 532, 585, 581), (521, 519, 573, 575), (534, 517, 571, 587), (532, 527, 580, 585), (522, 523, 577, 576), (533, 534, 587, 586), (523, 521, 575, 577), (514, 515, 569, 568), (531, 533, 586, 584), (515, 522, 576, 569), (457, 463, 595, 589), (479, 461, 593, 611), (466, 477, 609, 598), (465, 466, 598, 597), (478, 479, 611, 610), (461, 460, 592, 593), (467, 465, 597, 599), (458, 480, 612, 590), (464, 478, 610, 596), (468, 467, 599, 600), (481, 459, 591, 613), (476, 473, 605, 608), (469, 470, 602, 601), (459, 471, 603, 591), (477, 464, 596, 609), (473, 472, 604, 605), (460, 458, 590, 592), (472, 469, 601, 604), (471, 474, 606, 603), (462, 456, 588, 594), (463, 475, 607, 595), (474, 462, 594, 606), (550, 556, 635, 629), (575, 573, 652, 654), (560, 559, 638, 639), (576, 577, 656, 655), (535, 536, 615, 614), (557, 543, 622, 636), (577, 575, 654, 656), (562, 561, 640, 641), (569, 576, 655, 648), (555, 560, 639, 634), (578, 579, 658, 657), (542, 557, 636, 621), (580, 578, 657, 659), (556, 546, 625, 635), (581, 585, 664, 660), (558, 540, 619, 637), (585, 580, 659, 664), (553, 551, 630, 632), (586, 587, 666, 665), (563, 562, 641, 642), (584, 586, 665, 663), (537, 563, 642, 616), (538, 537, 616, 617), (583, 582, 661, 662), (540, 539, 618, 619), (582, 584, 663, 661), (541, 542, 621, 620), (579, 583, 662, 658), (543, 538, 617, 622), (574, 581, 660, 653), (564, 565, 644, 643), (539, 541, 620, 618), (587, 571, 650, 666), (567, 566, 645, 646), (536, 544, 623, 615), (565, 567, 646, 644), (545, 535, 614, 624), (566, 564, 643, 645), (546, 547, 626, 625), (544, 548, 627, 623), (547, 549, 628, 626), (551, 550, 629, 630), (552, 553, 632, 631), (568, 569, 648, 647), (554, 545, 624, 633), (570, 568, 647, 649), (548, 555, 634, 627), (571, 572, 651, 650), (549, 554, 633, 628), (572, 570, 649, 651), (561, 552, 631, 640), (573, 574, 653, 652), (257, 679, 704, 282), (259, 681, 697, 275), (253, 675, 687, 265), (256, 678, 710, 288), (247, 669, 701, 279), (266, 688, 686, 264), (288, 710, 711, 289), (246, 668, 677, 255), (280, 702, 670, 248), (250, 672, 691, 269), (282, 704, 676, 254), (281, 703, 682, 260), (251, 673, 696, 274), (258, 680, 713, 291), (255, 677, 703, 281), (260, 682, 681, 259), (254, 676, 680, 258), (290, 712, 672, 250), (279, 701, 678, 256), (265, 687, 685, 263), (271, 693, 707, 285), (289, 711, 679, 257), (268, 690, 689, 267), (272, 694, 699, 277), (252, 674, 668, 246), (285, 707, 683, 261), (270, 692, 694, 272), (269, 691, 673, 251), (286, 708, 702, 280), (273, 695, 692, 270), (245, 667, 674, 252), (287, 709, 708, 286), (274, 696, 695, 273), (262, 684, 693, 271), (284, 706, 709, 287), (276, 698, 688, 266), (261, 683, 705, 283), (283, 705, 706, 284), (277, 699, 698, 276), (267, 689, 667, 245), (278, 700, 684, 262), (379, 405, 745, 719), (412, 388, 728, 752), (392, 391, 731, 732), (425, 424, 764, 765), (382, 413, 753, 722), (426, 421, 761, 766), (387, 415, 755, 727), (423, 427, 767, 763), (407, 406, 746, 747), (415, 393, 733, 755), (391, 390, 730, 731), (422, 428, 768, 762), (384, 377, 717, 724), (428, 425, 765, 768), (378, 403, 743, 718), (417, 378, 718, 757), (418, 426, 766, 758), (377, 416, 756, 717), (427, 420, 760, 767), (429, 418, 758, 769), (404, 407, 747, 744), (419, 429, 769, 759), (389, 385, 725, 729), (400, 402, 742, 740), (386, 387, 727, 726), (399, 401, 741, 739), (381, 384, 724, 721), (385, 383, 723, 725), (421, 422, 762, 761), (383, 382, 722, 723), (397, 379, 719, 737), (409, 400, 740, 749), (380, 381, 721, 720), (401, 398, 738, 741), (406, 396, 736, 746), (398, 411, 751, 738), (396, 397, 737, 736), (420, 419, 759, 760), (403, 404, 744, 743), (410, 408, 748, 750), (395, 389, 729, 735), (388, 322, 714, 728), (374, 386, 726, 715), (394, 380, 720, 734), (408, 409, 749, 748), (411, 412, 752, 751), (390, 395, 735, 730), (405, 375, 716, 745), (413, 410, 750, 753), (393, 394, 734, 733), (414, 399, 739, 754), (402, 414, 754, 742), (424, 423, 763, 764)])
_uv = me_plane.uv_layers.new(name='UVMap')
_uv.uv.foreach_set('vector', [0.6414, 0.003342, 0.645, 0.01746, 0.472, 0.01545, 0.4721, 0.001872, 0.236, 0.6247, 0.2354, 0.6248, 0.2314, 0.6098, 0.2356, 0.6097, 0.7114, 0.05696, 0.7031, 0.01746, 0.7117, 0.01754, 0.7117, 0.01754, 0.7031, 0.01746, 0.6986, 0.00384, 0.7065, 0.003908, 0.4572, 0.4456, 0.4359, 0.4456, 0.4359, 0.4593, 0.4572, 0.4593, 0.4989, 0.4066, 0.4794, 0.4066, 0.4794, 0.393, 0.4865, 0.393, 0.4989, 0.443, 0.4823, 0.443, 0.4794, 0.4066, 0.4989, 0.4066, 0.4526, 0.6235, 0.4596, 0.6235, 0.4712, 0.6099, 0.4359, 0.6099, 0.4359, 0.0004115, 0.4359, 0.4456, 0.4572, 0.4456, 0.4572, 0.0004115, 0.715, 0.01757, 0.7117, 0.01754, 0.7065, 0.003908, 0.7151, 0.003983, 0.7147, 0.05392, 0.7114, 0.05696, 0.7117, 0.01754, 0.715, 0.01757, 0.235, 0.3111, 0.223, 0.3114, 0.2334, 0.2543, 0.4359, 0.4593, 0.4359, 0.5438, 0.4572, 0.5438, 0.4572, 0.4593, 0.2079, 0.319, 0.1738, 0.32, 0.1736, 0.3128, 0.2077, 0.3118, 0.1696, 0.613, 0.17, 0.6266, 0.0007893, 0.6313, 0.0004115, 0.6177, 0.195, 0.2022, 0.09493, 0.2056, 0.07028, 0.1968, 0.211, 0.1933, 0.4091, 0.6235, 0.4359, 0.6235, 0.4359, 0.6099, 0.4091, 0.6099, 0.5305, 0.4066, 0.5037, 0.4066, 0.5037, 0.393, 0.5305, 0.393, 0.5638, 0.4066, 0.5525, 0.4085, 0.5538, 0.393, 0.5638, 0.393, 0.5638, 0.4135, 0.5538, 0.4135, 0.5525, 0.4085, 0.5638, 0.4066, 0.3758, 0.6235, 0.3858, 0.6235, 0.3873, 0.6083, 0.3758, 0.6099, 0.5435, 0.4066, 0.5395, 0.4085, 0.5382, 0.393, 0.5435, 0.393, 0.3962, 0.6235, 0.4014, 0.6235, 0.3999, 0.6083, 0.3962, 0.6099, 0.5037, 0.4066, 0.4989, 0.4066, 0.4989, 0.393, 0.5037, 0.393, 0.5434, 0.5385, 0.5382, 0.5385, 0.5398, 0.5294, 0.5434, 0.531, 0.5638, 0.5385, 0.5538, 0.5385, 0.5522, 0.5294, 0.5638, 0.531, 0.4989, 0.5385, 0.4823, 0.5385, 0.4823, 0.531, 0.4989, 0.531, 0.4359, 0.6235, 0.4526, 0.6235, 0.4359, 0.6099, 0.3962, 0.4883, 0.4004, 0.4901, 0.4014, 0.4802, 0.3962, 0.4802, 0.3758, 0.4883, 0.3868, 0.4901, 0.3858, 0.4802, 0.3758, 0.4802, 0.3758, 0.4945, 0.3858, 0.4945, 0.3868, 0.4901, 0.3758, 0.4883, 0.6785, 0.3881, 0.6806, 0.1417, 0.702, 0.1419, 0.6998, 0.3883, 0.6986, 0.00384, 0.7031, 0.01746, 0.6817, 0.01728, 0.6818, 0.003694, 0.6573, 0.01706, 0.645, 0.01746, 0.6414, 0.003342, 0.6537, 0.003449, 0.6541, 0.3879, 0.6418, 0.3883, 0.645, 0.01746, 0.6573, 0.01706, 0.1823, 0.6262, 0.17, 0.6266, 0.1696, 0.613, 0.1819, 0.6127, 0.1738, 0.32, 0.1615, 0.3203, 0.1613, 0.3131, 0.1736, 0.3128, 0.4824, 0.7774, 0.472, 0.7774, 0.472, 0.5385, 0.4823, 0.5385, 0.4596, 0.6235, 0.4712, 0.6235, 0.4712, 0.6099, 0.4823, 0.443, 0.472, 0.443, 0.472, 0.4066, 0.4794, 0.4066, 0.4794, 0.4066, 0.472, 0.4066, 0.472, 0.393, 0.4794, 0.393, 0.5638, 0.4135, 0.5638, 0.5262, 0.5538, 0.5256, 0.5538, 0.4135, 0.7139, 0.142, 0.7107, 0.142, 0.7113, 0.07405, 0.7145, 0.07715, 0.4989, 0.7774, 0.4824, 0.7774, 0.4823, 0.5385, 0.4989, 0.5385, 0.7107, 0.142, 0.702, 0.1419, 0.7113, 0.07405, 0.2354, 0.6248, 0.2355, 0.6298, 0.2276, 0.63, 0.2274, 0.625, 0.4989, 0.531, 0.4823, 0.531, 0.4823, 0.4662, 0.4989, 0.4662, 0.7113, 0.07405, 0.702, 0.1419, 0.7031, 0.01746, 0.7114, 0.05696, 0.6986, 0.00384, 0.6986, 0.0004115, 0.7065, 0.0004799, 0.7065, 0.003908, 0.4014, 0.4945, 0.4014, 0.6037, 0.4091, 0.6037, 0.4091, 0.4945, 0.6817, 0.01728, 0.6573, 0.01706, 0.6537, 0.003449, 0.6818, 0.003694, 0.1819, 0.6127, 0.1696, 0.613, 0.1615, 0.3203, 0.1738, 0.32, 0.4359, 0.6019, 0.464, 0.5977, 0.464, 0.5782, 0.4359, 0.574, 0.4359, 0.6099, 0.4712, 0.6099, 0.464, 0.5977, 0.4359, 0.6019, 0.2325, 0.1927, 0.211, 0.1933, 0.2065, 0.002241, 0.2264, 0.001687, 0.3758, 0.6099, 0.3873, 0.6083, 0.3858, 0.6037, 0.3758, 0.6037, 0.4712, 0.6099, 0.4712, 0.6019, 0.464, 0.5977, 0.2354, 0.6248, 0.2274, 0.625, 0.2314, 0.6098, 0.2232, 0.3186, 0.2151, 0.3116, 0.223, 0.3114, 0.464, 0.5782, 0.4712, 0.5728, 0.4712, 0.5438, 0.4572, 0.5438, 0.223, 0.3114, 0.2151, 0.3116, 0.2135, 0.2549, 0.2334, 0.2543, 0.6806, 0.1417, 0.6817, 0.01728, 0.7031, 0.01746, 0.702, 0.1419, 0.216, 0.6117, 0.2079, 0.319, 0.2232, 0.3186, 0.2314, 0.6098, 0.4359, 0.574, 0.464, 0.5782, 0.4572, 0.5438, 0.4359, 0.5438, 0.4014, 0.6235, 0.4091, 0.6235, 0.4091, 0.6099, 0.3999, 0.6083, 0.5382, 0.4135, 0.5305, 0.4135, 0.5305, 0.4066, 0.5395, 0.4085, 0.4989, 0.4662, 0.4823, 0.4662, 0.4823, 0.443, 0.4989, 0.443, 0.5395, 0.4085, 0.5305, 0.4066, 0.5305, 0.393, 0.5382, 0.393, 0.5382, 0.5385, 0.5305, 0.5385, 0.5305, 0.531, 0.5398, 0.5294, 0.4004, 0.4901, 0.4091, 0.4883, 0.4091, 0.4802, 0.4014, 0.4802, 0.4014, 0.4945, 0.4091, 0.4945, 0.4091, 0.4883, 0.4004, 0.4901, 0.5382, 0.4135, 0.5382, 0.5256, 0.5305, 0.5262, 0.5305, 0.4135, 0.2368, 0.6235, 0.3758, 0.6235, 0.3758, 0.6099, 0.2368, 0.6099, 0.3868, 0.4901, 0.391, 0.4883, 0.391, 0.4802, 0.3858, 0.4802, 0.7028, 0.4066, 0.5638, 0.4066, 0.5638, 0.393, 0.7028, 0.393, 0.3999, 0.6083, 0.4091, 0.6099, 0.4091, 0.6037, 0.4014, 0.6037, 0.391, 0.4883, 0.3962, 0.4883, 0.3962, 0.4802, 0.391, 0.4802, 0.2164, 0.6253, 0.1823, 0.6262, 0.1819, 0.6127, 0.216, 0.6117, 0.2232, 0.3186, 0.2079, 0.319, 0.2077, 0.3118, 0.2151, 0.3116, 0.2274, 0.625, 0.2164, 0.6253, 0.216, 0.6117, 0.2314, 0.6098, 0.5638, 0.531, 0.5522, 0.5294, 0.5538, 0.5256, 0.5638, 0.5262, 0.5398, 0.5294, 0.5305, 0.531, 0.5305, 0.5262, 0.5382, 0.5256, 0.5538, 0.5385, 0.5486, 0.5385, 0.5486, 0.531, 0.5522, 0.5294, 0.5486, 0.5385, 0.5434, 0.5385, 0.5434, 0.531, 0.5486, 0.531, 0.5525, 0.4085, 0.5487, 0.4066, 0.5487, 0.393, 0.5538, 0.393, 0.5487, 0.4066, 0.5435, 0.4066, 0.5435, 0.393, 0.5487, 0.393, 0.3858, 0.6235, 0.391, 0.6235, 0.391, 0.6099, 0.3873, 0.6083, 0.391, 0.6235, 0.3962, 0.6235, 0.3962, 0.6099, 0.391, 0.6099, 0.3758, 0.4945, 0.3758, 0.6037, 0.3858, 0.6037, 0.3858, 0.4945, 0.4989, 0.4066, 0.4865, 0.393, 0.4989, 0.393, 0.4794, 0.393, 0.4794, 0.3891, 0.4865, 0.3891, 0.4865, 0.393, 0.4526, 0.6235, 0.4526, 0.6275, 0.4596, 0.6275, 0.4596, 0.6235, 0.2127, 0.2186, 0.2112, 0.2122, 0.2325, 0.1927, 0.2112, 0.2122, 0.2073, 0.2068, 0.2325, 0.1927, 0.195, 0.2022, 0.211, 0.1933, 0.2016, 0.2033, 0.2016, 0.2033, 0.211, 0.1933, 0.2325, 0.1927, 0.2073, 0.2068, 0.1978, 0.2461, 0.2037, 0.2448, 0.2135, 0.2549, 0.2037, 0.2448, 0.2087, 0.2413, 0.2334, 0.2543, 0.2135, 0.2549, 0.213, 0.2304, 0.2334, 0.2543, 0.212, 0.2363, 0.212, 0.2363, 0.2334, 0.2543, 0.2087, 0.2413, 0.2334, 0.2543, 0.213, 0.2304, 0.2127, 0.2186, 0.2325, 0.1927, 0.08011, 0.2314, 0.08165, 0.2384, 0.07201, 0.2588, 0.08165, 0.2384, 0.08563, 0.2443, 0.07201, 0.2588, 0.09824, 0.2493, 0.07201, 0.2588, 0.09146, 0.2481, 0.09146, 0.2481, 0.07201, 0.2588, 0.08563, 0.2443, 0.09493, 0.2056, 0.08897, 0.207, 0.07028, 0.1968, 0.08897, 0.207, 0.08399, 0.2107, 0.07028, 0.1968, 0.07972, 0.2224, 0.07028, 0.1968, 0.08074, 0.2161, 0.08074, 0.2161, 0.07028, 0.1968, 0.08399, 0.2107, 0.07201, 0.2588, 0.07028, 0.1968, 0.07972, 0.2224, 0.08011, 0.2314, 0.2135, 0.2549, 0.07201, 0.2588, 0.09824, 0.2493, 0.1978, 0.2461, 0.2503, 0.4456, 0.2503, 0.4593, 0.4359, 0.4593, 0.4359, 0.4456, 0.5151, 0.7783, 0.5146, 0.7783, 0.5146, 0.7978, 0.5151, 0.7978, 0.2097, 0.8999, 0.2092, 0.8999, 0.2092, 0.908, 0.2097, 0.908, 0.9491, 0.7227, 0.9496, 0.7227, 0.9496, 0.715, 0.9491, 0.715, 0.2097, 0.7574, 0.2092, 0.7574, 0.2092, 0.8418, 0.2097, 0.8418, 0.7555, 0.3842, 0.7559, 0.3842, 0.7559, 0.3803, 0.7555, 0.3803, 0.1715, 0.7741, 0.1711, 0.7741, 0.1711, 0.7803, 0.1715, 0.7803, 0.1724, 0.8956, 0.1728, 0.8956, 0.1728, 0.8894, 0.1724, 0.8894, 0.9491, 0.7482, 0.9496, 0.7482, 0.9496, 0.7382, 0.9491, 0.7382, 0.1715, 0.766, 0.1711, 0.766, 0.1711, 0.7741, 0.1715, 0.7741, 0.1724, 0.8894, 0.1728, 0.8894, 0.1728, 0.7803, 0.1724, 0.7803, 0.4916, 0.7783, 0.4912, 0.7783, 0.4912, 0.7859, 0.4916, 0.7859, 0.7382, 0.3721, 0.7377, 0.3721, 0.7377, 0.3836, 0.7382, 0.3836, 0.2097, 0.8721, 0.2092, 0.8721, 0.2092, 0.8999, 0.2097, 0.8999, 0.4916, 0.7911, 0.4912, 0.7911, 0.4912, 0.7963, 0.4916, 0.7963, 0.2261, 0.7546, 0.2256, 0.7546, 0.2256, 0.94, 0.2261, 0.94, 0.51, 0.7918, 0.5095, 0.7918, 0.5095, 0.7999, 0.51, 0.7999, 0.51, 0.7783, 0.5095, 0.7783, 0.5095, 0.7918, 0.51, 0.7918, 0.9186, 0.4702, 0.9182, 0.4702, 0.9182, 0.915, 0.9186, 0.915, 0.7534, 0.3803, 0.7529, 0.3803, 0.7529, 0.3873, 0.7534, 0.3873, 0.2097, 0.8418, 0.2092, 0.8418, 0.2092, 0.8721, 0.2097, 0.8721, 0.5006, 0.7783, 0.5001, 0.7783, 0.5001, 0.8072, 0.5006, 0.8072, 0.9406, 0.0004115, 0.9402, 0.0004115, 0.9402, 0.4456, 0.9406, 0.4456, 0.1724, 0.7741, 0.1728, 0.7741, 0.1728, 0.766, 0.1724, 0.766, 0.7521, 0.3723, 0.7516, 0.3723, 0.7516, 0.3795, 0.7521, 0.3795, 0.1724, 0.7803, 0.1728, 0.7803, 0.1728, 0.7741, 0.1724, 0.7741, 0.9186, 0.3721, 0.9182, 0.3721, 0.9182, 0.4565, 0.9186, 0.4565, 0.9491, 0.715, 0.9496, 0.715, 0.9496, 0.6881, 0.9491, 0.6881, 0.1703, 0.8874, 0.1698, 0.8874, 0.1698, 0.8959, 0.1703, 0.8959, 0.2269, 0.9402, 0.2273, 0.9402, 0.2273, 0.7546, 0.2269, 0.7546, 0.9491, 0.8872, 0.9496, 0.8872, 0.9496, 0.7482, 0.9491, 0.7482, 0.4916, 0.7963, 0.4912, 0.7963, 0.4912, 0.8015, 0.4916, 0.8015, 0.9186, 0.4565, 0.9182, 0.4565, 0.9182, 0.4702, 0.9186, 0.4702, 0.1715, 0.8895, 0.1711, 0.8895, 0.1711, 0.8957, 0.1715, 0.8957, 0.9491, 0.7382, 0.9496, 0.7382, 0.9496, 0.733, 0.9491, 0.733, 0.9491, 0.6881, 0.9496, 0.6881, 0.9496, 0.6714, 0.9491, 0.6714, 0.4916, 0.7859, 0.4912, 0.7859, 0.4912, 0.7911, 0.4916, 0.7911, 0.5036, 0.7783, 0.5031, 0.7783, 0.5031, 0.8051, 0.5036, 0.8051, 0.1715, 0.7803, 0.1711, 0.7803, 0.1711, 0.8895, 0.1715, 0.8895, 0.9491, 0.733, 0.9496, 0.733, 0.9496, 0.7278, 0.9491, 0.7278, 0.8986, 0.7607, 0.8982, 0.7607, 0.8982, 0.8996, 0.8986, 0.8996, 0.9491, 0.7278, 0.9496, 0.7278, 0.9496, 0.7227, 0.9491, 0.7227, 0.4916, 0.8015, 0.4912, 0.8015, 0.4912, 0.8115, 0.4916, 0.8115, 0.7215, 0.3721, 0.7211, 0.3721, 0.7211, 0.386, 0.7215, 0.386, 0.7547, 0.3755, 0.7542, 0.3755, 0.7542, 0.3795, 0.7547, 0.3795, 0.9351, 0.1395, 0.9348, 0.1402, 0.9348, 0.154, 0.9351, 0.1532, 0.9339, 0.6609, 0.9348, 0.6612, 0.9348, 0.6559, 0.9339, 0.6557, 0.143, 0.6321, 0.143, 0.6326, 0.1508, 0.6325, 0.151, 0.6321, 0.151, 0.6922, 0.1506, 0.6926, 0.1506, 0.8312, 0.151, 0.8312, 0.1518, 0.7876, 0.1522, 0.7886, 0.1639, 0.7886, 0.1634, 0.7876, 0.9194, 0.8164, 0.9199, 0.8164, 0.9199, 0.3721, 0.9194, 0.3721, 0.9339, 0.6428, 0.9348, 0.6429, 0.9348, 0.6158, 0.9339, 0.6159, 0.151, 0.659, 0.1508, 0.6586, 0.1448, 0.6586, 0.1448, 0.659, 0.1634, 0.7741, 0.1639, 0.7749, 0.1639, 0.7667, 0.1634, 0.766, 0.9339, 0.5992, 0.9348, 0.5995, 0.9378, 0.5996, 0.9378, 0.5992, 0.151, 0.6321, 0.1508, 0.6325, 0.1508, 0.6586, 0.151, 0.659, 0.1448, 0.659, 0.1448, 0.6586, 0.03557, 0.6586, 0.03557, 0.659, 0.9339, 0.6159, 0.9348, 0.6158, 0.9348, 0.5995, 0.9339, 0.5992, 0.1518, 0.7916, 0.1522, 0.7916, 0.1522, 0.7886, 0.1518, 0.7876, 0.9339, 0.676, 0.9348, 0.6765, 0.9348, 0.6664, 0.9339, 0.6661, 0.8909, 0.8343, 0.8904, 0.8334, 0.7036, 0.8334, 0.7053, 0.8343, 0.02129, 0.6719, 0.02085, 0.6719, 0.02085, 0.6771, 0.02129, 0.6771, 0.9339, 0.6557, 0.9348, 0.6559, 0.9348, 0.6507, 0.9339, 0.6505, 0.0004115, 0.8177, 0.0007706, 0.8177, 0.0007706, 0.6324, 0.0004115, 0.6321, 0.9212, 0.02605, 0.9207, 0.02562, 0.9207, 0.05535, 0.9212, 0.05506, 0.1151, 0.6321, 0.1151, 0.6326, 0.143, 0.6326, 0.143, 0.6321, 0.02129, 0.6771, 0.02085, 0.6771, 0.02085, 0.6822, 0.02129, 0.6822, 0.9284, 0.02063, 0.928, 0.02014, 0.9207, 0.02562, 0.9212, 0.02605, 0.1634, 0.7876, 0.1639, 0.7886, 0.1639, 0.7749, 0.1634, 0.7741, 0.1448, 0.6922, 0.1448, 0.6926, 0.1506, 0.6926, 0.151, 0.6922, 0.9284, 0.001098, 0.928, 0.0004115, 0.928, 0.02014, 0.9284, 0.02063, 0.08486, 0.6321, 0.08486, 0.6324, 0.1151, 0.6326, 0.1151, 0.6321, 0.03557, 0.6922, 0.03557, 0.6926, 0.1448, 0.6926, 0.1448, 0.6922, 0.7483, 0.3729, 0.7479, 0.3721, 0.7479, 0.3804, 0.7483, 0.3811, 0.02129, 0.6667, 0.02085, 0.6667, 0.02085, 0.6719, 0.02129, 0.6719, 0.0294, 0.6922, 0.0294, 0.6926, 0.03557, 0.6926, 0.03557, 0.6922, 0.9351, 0.05506, 0.9348, 0.05535, 0.9348, 0.1402, 0.9351, 0.1395, 0.02129, 0.6822, 0.02085, 0.6822, 0.02085, 0.6926, 0.02129, 0.6922, 0.02129, 0.6922, 0.02085, 0.6926, 0.0294, 0.6926, 0.0294, 0.6922, 0.9212, 0.05506, 0.9207, 0.05535, 0.9348, 0.05535, 0.9351, 0.05506, 0.0004115, 0.6321, 0.0007706, 0.6324, 0.08486, 0.6324, 0.08486, 0.6321, 0.02129, 0.659, 0.02085, 0.6586, 0.02085, 0.6667, 0.02129, 0.6667, 0.0294, 0.659, 0.0294, 0.6586, 0.02085, 0.6586, 0.02129, 0.659, 0.9351, 0.1532, 0.9348, 0.154, 0.9348, 0.5983, 0.9351, 0.5984, 0.9339, 0.6505, 0.9348, 0.6507, 0.9348, 0.6429, 0.9339, 0.6428, 0.03557, 0.659, 0.03557, 0.6586, 0.0294, 0.6586, 0.0294, 0.659, 0.8909, 0.3891, 0.8904, 0.3892, 0.8904, 0.8334, 0.8909, 0.8343, 0.9339, 0.6661, 0.9348, 0.6664, 0.9348, 0.6612, 0.9339, 0.6609, 0.9339, 0.815, 0.9348, 0.815, 0.9348, 0.6765, 0.9339, 0.676, 0.1852, 0.8799, 0.1857, 0.8799, 0.1857, 0.7707, 0.1852, 0.7707, 0.7266, 0.3811, 0.7262, 0.3811, 0.7262, 0.3847, 0.7266, 0.3847, 0.7236, 0.3763, 0.7241, 0.3763, 0.7241, 0.3721, 0.7236, 0.3721, 0.7266, 0.3759, 0.7262, 0.3759, 0.7262, 0.3811, 0.7266, 0.3811, 0.1958, 0.8798, 0.1953, 0.8798, 0.1953, 0.8842, 0.1958, 0.8842, 0.7266, 0.3721, 0.7262, 0.3721, 0.7262, 0.3759, 0.7266, 0.3759, 0.7236, 0.3815, 0.7241, 0.3815, 0.7241, 0.3763, 0.7236, 0.3763, 0.1852, 0.8842, 0.1857, 0.8842, 0.1857, 0.8799, 0.1852, 0.8799, 0.1958, 0.7707, 0.1953, 0.7707, 0.1953, 0.8798, 0.1958, 0.8798, 0.1958, 0.766, 0.1953, 0.766, 0.1953, 0.7707, 0.1958, 0.7707, 0.7236, 0.3856, 0.7241, 0.3856, 0.7241, 0.3815, 0.7236, 0.3815, 0.1852, 0.7707, 0.1857, 0.7707, 0.1857, 0.766, 0.1852, 0.766, 0.2182, 0.7537, 0.2183, 0.7534, 0.2143, 0.7516, 0.2141, 0.752, 0.2234, 0.6321, 0.2233, 0.6325, 0.2269, 0.6341, 0.2271, 0.6337, 0.2271, 0.6337, 0.2269, 0.6341, 0.2283, 0.6387, 0.2286, 0.6384, 0.2286, 0.7476, 0.2283, 0.7473, 0.2274, 0.7516, 0.2276, 0.752, 0.2276, 0.752, 0.2274, 0.7516, 0.2233, 0.7534, 0.2234, 0.7537, 0.2182, 0.6321, 0.2183, 0.6325, 0.2233, 0.6325, 0.2234, 0.6321, 0.2145, 0.6337, 0.2147, 0.6341, 0.2183, 0.6325, 0.2182, 0.6321, 0.2141, 0.752, 0.2143, 0.7516, 0.2133, 0.7473, 0.213, 0.7476, 0.2286, 0.6384, 0.2283, 0.6387, 0.2283, 0.7473, 0.2286, 0.7476, 0.213, 0.6384, 0.2133, 0.6387, 0.2147, 0.6341, 0.2145, 0.6337, 0.2234, 0.7537, 0.2233, 0.7534, 0.2183, 0.7534, 0.2182, 0.7537, 0.213, 0.7476, 0.2133, 0.7473, 0.2133, 0.6387, 0.213, 0.6384, 0.4712, 0.7165, 0.4712, 0.724, 0.4709, 0.7244, 0.4709, 0.7169, 0.2297, 0.6493, 0.2296, 0.6445, 0.2301, 0.6444, 0.2302, 0.6492, 0.9199, 0.3349, 0.9199, 0.3713, 0.9194, 0.3709, 0.9194, 0.3351, 0.8754, 0.2394, 0.8702, 0.2394, 0.87, 0.239, 0.8752, 0.239, 0.9199, 0.3713, 0.9151, 0.3713, 0.9152, 0.3709, 0.9194, 0.3709, 0.8882, 0.2394, 0.8805, 0.2394, 0.8805, 0.239, 0.8885, 0.239, 0.8702, 0.2394, 0.865, 0.2394, 0.8648, 0.239, 0.87, 0.239, 0.4712, 0.6285, 0.4712, 0.6517, 0.4709, 0.6516, 0.4709, 0.6283, 0.2307, 0.7094, 0.2305, 0.6994, 0.231, 0.6996, 0.2312, 0.7096, 0.855, 0.2394, 0.855, 0.2468, 0.8548, 0.2465, 0.8548, 0.239, 0.204, 0.8073, 0.204, 0.7937, 0.2043, 0.7941, 0.2043, 0.8078, 0.855, 0.2468, 0.855, 0.2516, 0.8548, 0.2513, 0.8548, 0.2465, 0.9173, 0.3891, 0.9173, 0.628, 0.917, 0.6281, 0.917, 0.3895, 0.2304, 0.6944, 0.2303, 0.6892, 0.2308, 0.6893, 0.2309, 0.6945, 0.4712, 0.6517, 0.4712, 0.7165, 0.4709, 0.7169, 0.4709, 0.6516, 0.7445, 0.3721, 0.7445, 0.3824, 0.7441, 0.3828, 0.7441, 0.3723, 0.9151, 0.3713, 0.8882, 0.3713, 0.8885, 0.3709, 0.9152, 0.3709, 0.2305, 0.6994, 0.2304, 0.6944, 0.2309, 0.6945, 0.231, 0.6996, 0.8882, 0.2516, 0.8882, 0.2468, 0.8885, 0.2465, 0.8885, 0.2513, 0.2294, 0.6322, 0.2334, 0.6321, 0.2333, 0.6325, 0.2299, 0.6326, 0.8882, 0.3643, 0.8882, 0.2516, 0.8885, 0.2513, 0.8885, 0.3647, 0.2301, 0.6762, 0.2297, 0.6493, 0.2302, 0.6492, 0.2306, 0.6762, 0.855, 0.3713, 0.716, 0.3713, 0.716, 0.3706, 0.8548, 0.3706, 0.9199, 0.3117, 0.9199, 0.3349, 0.9194, 0.3351, 0.9197, 0.3117, 0.1966, 0.8113, 0.1966, 0.8073, 0.1969, 0.8078, 0.1969, 0.8112, 0.1966, 0.8073, 0.204, 0.8073, 0.2043, 0.8078, 0.1969, 0.8078, 0.8882, 0.3713, 0.8882, 0.3643, 0.8885, 0.3647, 0.8885, 0.3709, 0.2329, 0.8484, 0.2307, 0.7094, 0.2312, 0.7096, 0.2334, 0.8484, 0.9199, 0.2468, 0.9199, 0.3117, 0.9197, 0.3117, 0.9197, 0.2465, 0.1814, 0.8868, 0.1814, 0.883, 0.1819, 0.883, 0.1819, 0.8868, 0.7288, 0.3756, 0.7288, 0.3721, 0.7292, 0.3721, 0.7292, 0.3756, 0.1673, 0.8903, 0.1673, 0.8855, 0.1677, 0.8855, 0.1677, 0.8903, 0.1652, 0.8904, 0.1652, 0.8979, 0.1647, 0.8979, 0.1647, 0.8904, 0.9496, 0.5933, 0.9496, 0.6033, 0.9491, 0.6033, 0.9491, 0.5933, 0.1806, 0.7711, 0.1806, 0.8831, 0.1801, 0.8831, 0.1801, 0.7711, 0.1673, 0.8855, 0.1673, 0.7729, 0.1677, 0.7729, 0.1677, 0.8855, 0.9419, 0.7062, 0.9419, 0.7426, 0.9415, 0.7426, 0.9415, 0.7062, 0.1814, 0.883, 0.1814, 0.7711, 0.1819, 0.7711, 0.1819, 0.883, 0.1941, 0.7735, 0.1941, 0.766, 0.1945, 0.766, 0.1945, 0.7735, 0.1652, 0.7729, 0.1652, 0.8856, 0.1647, 0.8856, 0.1647, 0.7729, 0.1673, 0.8978, 0.1673, 0.8903, 0.1677, 0.8903, 0.1677, 0.8978, 0.9496, 0.6582, 0.9496, 0.6706, 0.9491, 0.6706, 0.9491, 0.6582, 0.4929, 0.7783, 0.4929, 0.7859, 0.4924, 0.7859, 0.4924, 0.7783, 0.1941, 0.8615, 0.1941, 0.8383, 0.1945, 0.8383, 0.1945, 0.8615, 0.7288, 0.3844, 0.7288, 0.3808, 0.7292, 0.3808, 0.7292, 0.3844, 0.4929, 0.8015, 0.4929, 0.8115, 0.4924, 0.8115, 0.4924, 0.8015, 0.9419, 0.6108, 0.9419, 0.6182, 0.9415, 0.6182, 0.9415, 0.6108, 0.7288, 0.3808, 0.7288, 0.3756, 0.7292, 0.3756, 0.7292, 0.3808, 0.4929, 0.7859, 0.4929, 0.7911, 0.4924, 0.7911, 0.4924, 0.7859, 0.9419, 0.372, 0.9419, 0.6108, 0.9415, 0.6108, 0.9415, 0.372, 0.4929, 0.7963, 0.4929, 0.8015, 0.4924, 0.8015, 0.4924, 0.7963, 0.4929, 0.7911, 0.4929, 0.7963, 0.4924, 0.7963, 0.4924, 0.7911, 0.9496, 0.6189, 0.9496, 0.6266, 0.9491, 0.6266, 0.9491, 0.6189, 0.9496, 0.6136, 0.9496, 0.6189, 0.9491, 0.6189, 0.9491, 0.6136, 0.9496, 0.4544, 0.9496, 0.5933, 0.9491, 0.5933, 0.9491, 0.4544, 0.7254, 0.3721, 0.7254, 0.3761, 0.7249, 0.3761, 0.7249, 0.3721, 0.8974, 0.7607, 0.8974, 0.8996, 0.8969, 0.8996, 0.8969, 0.7607, 0.7534, 0.3755, 0.7534, 0.3795, 0.7529, 0.3795, 0.7529, 0.3755, 0.4967, 0.7783, 0.4967, 0.783, 0.4963, 0.783, 0.4963, 0.7783, 0.1806, 0.766, 0.1806, 0.7711, 0.1801, 0.7711, 0.1801, 0.766, 0.1652, 0.8856, 0.1652, 0.8904, 0.1647, 0.8904, 0.1647, 0.8856, 0.9419, 0.6182, 0.9419, 0.683, 0.9415, 0.683, 0.9415, 0.6182, 0.7547, 0.3803, 0.7547, 0.3842, 0.7542, 0.3842, 0.7542, 0.3803, 0.1673, 0.7729, 0.1673, 0.766, 0.1677, 0.766, 0.1677, 0.7729, 0.9419, 0.683, 0.9419, 0.7062, 0.9415, 0.7062, 0.9415, 0.683, 0.9496, 0.6534, 0.9496, 0.6582, 0.9491, 0.6582, 0.9491, 0.6534, 0.1814, 0.7711, 0.1814, 0.766, 0.1819, 0.766, 0.1819, 0.7711, 0.1982, 0.7549, 0.1966, 0.7511, 0.1971, 0.7507, 0.1986, 0.7545, 0.7508, 0.3721, 0.7508, 0.3795, 0.7504, 0.3795, 0.7504, 0.3721, 0.1652, 0.766, 0.1652, 0.7729, 0.1647, 0.7729, 0.1647, 0.766, 0.742, 0.3721, 0.742, 0.3824, 0.7416, 0.3824, 0.7416, 0.3721, 0.9496, 0.6033, 0.9496, 0.6084, 0.9491, 0.6084, 0.9491, 0.6033, 0.9496, 0.6266, 0.9496, 0.6534, 0.9491, 0.6534, 0.9491, 0.6266, 0.9483, 0.0004115, 0.9483, 0.2394, 0.9478, 0.2394, 0.9478, 0.0004115, 0.9496, 0.6084, 0.9496, 0.6136, 0.9491, 0.6136, 0.9491, 0.6084, 0.4967, 0.783, 0.4967, 0.8099, 0.4963, 0.8099, 0.4963, 0.783, 0.4801, 0.7918, 0.4801, 0.8282, 0.4797, 0.8282, 0.4797, 0.7918, 0.4801, 0.7783, 0.4801, 0.7918, 0.4797, 0.7918, 0.4797, 0.7783, 0.7254, 0.3813, 0.7254, 0.3851, 0.7249, 0.3851, 0.7249, 0.3813, 0.1941, 0.8383, 0.1941, 0.7735, 0.1945, 0.7735, 0.1945, 0.8383, 0.7254, 0.3761, 0.7254, 0.3813, 0.7249, 0.3813, 0.7249, 0.3761, 0.7433, 0.3721, 0.7433, 0.3824, 0.7428, 0.3824, 0.7428, 0.3721, 0.1806, 0.8831, 0.1806, 0.8869, 0.1801, 0.8869, 0.1801, 0.8831, 0.2296, 0.6445, 0.2294, 0.6322, 0.2299, 0.6326, 0.2301, 0.6444, 0.2303, 0.6839, 0.2301, 0.6762, 0.2306, 0.6762, 0.2308, 0.6839, 0.9199, 0.2394, 0.9199, 0.2468, 0.9197, 0.2465, 0.9194, 0.239, 0.204, 0.7937, 0.204, 0.7574, 0.2043, 0.7576, 0.2043, 0.7941, 0.1966, 0.639, 0.1979, 0.634, 0.1982, 0.6344, 0.1971, 0.6394, 0.9199, 0.0004533, 0.9199, 0.2394, 0.9194, 0.239, 0.9194, 0.0004115, 0.4712, 0.7255, 0.4712, 0.7359, 0.471, 0.7356, 0.471, 0.7252, 0.855, 0.3643, 0.855, 0.3713, 0.8548, 0.3706, 0.8548, 0.3647, 0.865, 0.2394, 0.855, 0.2394, 0.8548, 0.239, 0.8648, 0.239, 0.2303, 0.6892, 0.2303, 0.6839, 0.2308, 0.6839, 0.2308, 0.6893, 0.8805, 0.2394, 0.8754, 0.2394, 0.8752, 0.239, 0.8805, 0.239, 0.855, 0.2516, 0.855, 0.3643, 0.8548, 0.3647, 0.8548, 0.2513, 0.8882, 0.2468, 0.8882, 0.2394, 0.8885, 0.239, 0.8885, 0.2465, 0.1979, 0.634, 0.2019, 0.6321, 0.2021, 0.6325, 0.1982, 0.6344, 0.211, 0.634, 0.2122, 0.639, 0.2118, 0.6394, 0.2106, 0.6344, 0.2018, 0.7565, 0.1982, 0.7549, 0.1986, 0.7545, 0.202, 0.7561, 0.2106, 0.7549, 0.207, 0.7565, 0.2069, 0.7561, 0.2102, 0.7545, 0.2071, 0.6321, 0.211, 0.634, 0.2106, 0.6344, 0.207, 0.6325, 0.1966, 0.7511, 0.1966, 0.639, 0.1971, 0.6394, 0.1971, 0.7507, 0.2122, 0.639, 0.2122, 0.7511, 0.2118, 0.7507, 0.2118, 0.6394, 0.2122, 0.7511, 0.2106, 0.7549, 0.2102, 0.7545, 0.2118, 0.7507, 0.207, 0.7565, 0.2018, 0.7565, 0.202, 0.7561, 0.2069, 0.7561, 0.2019, 0.6321, 0.2071, 0.6321, 0.207, 0.6325, 0.2021, 0.6325, 0.5057, 0.8027, 0.5057, 0.7783, 0.5062, 0.7783, 0.5062, 0.8027, 0.9483, 0.7074, 0.9483, 0.7242, 0.9478, 0.7242, 0.9478, 0.7074, 0.7568, 0.3835, 0.7568, 0.3803, 0.7572, 0.3803, 0.7572, 0.3835, 0.9483, 0.7242, 0.9483, 0.7523, 0.9478, 0.7523, 0.9478, 0.7242, 0.7369, 0.3846, 0.7369, 0.388, 0.7364, 0.388, 0.7364, 0.3846, 0.1883, 0.7863, 0.1883, 0.8226, 0.1878, 0.8226, 0.1878, 0.7863, 0.9483, 0.7646, 0.9483, 0.9339, 0.9478, 0.9339, 0.9478, 0.7646, 0.1883, 0.766, 0.1883, 0.7831, 0.1878, 0.7831, 0.1878, 0.766, 0.2122, 0.7574, 0.2122, 0.9303, 0.2118, 0.9303, 0.2118, 0.7574, 0.7331, 0.3808, 0.7331, 0.384, 0.7326, 0.384, 0.7326, 0.3808, 0.9483, 0.7523, 0.9483, 0.7646, 0.9478, 0.7646, 0.9478, 0.7523, 0.9377, 0.2277, 0.9377, 0.5983, 0.9372, 0.5983, 0.9372, 0.2277, 0.9402, 0.6928, 0.9402, 0.4464, 0.9406, 0.4464, 0.9406, 0.6928, 0.7331, 0.3721, 0.7331, 0.3808, 0.7326, 0.3808, 0.7326, 0.3721, 0.1904, 0.8308, 0.1904, 0.766, 0.1908, 0.766, 0.1908, 0.8308, 0.7466, 0.3807, 0.7466, 0.3721, 0.747, 0.3721, 0.747, 0.3807, 0.7352, 0.388, 0.7352, 0.3846, 0.7356, 0.3846, 0.7356, 0.388, 0.1883, 0.7831, 0.1883, 0.7863, 0.1878, 0.7863, 0.1878, 0.7831, 0.9394, 0.6725, 0.9394, 0.9187, 0.9389, 0.9187, 0.9389, 0.6725, 0.1883, 0.8226, 0.1883, 0.8362, 0.1878, 0.8362, 0.1878, 0.8226, 0.9402, 0.8172, 0.9402, 0.6928, 0.9406, 0.6928, 0.9406, 0.8172, 0.9415, 0.3712, 0.9415, 0.0004115, 0.9419, 0.0004139, 0.9419, 0.3712, 0.9211, 0.9105, 0.9243, 0.9135, 0.924, 0.9137, 0.9207, 0.9106, 0.9394, 0.01719, 0.9394, 0.04533, 0.9386, 0.0455, 0.9386, 0.01711, 0.9394, 0.0004115, 0.9394, 0.01719, 0.9386, 0.01711, 0.9386, 0.0009304, 0.9394, 0.05764, 0.9394, 0.2269, 0.9386, 0.2268, 0.9386, 0.05792, 0.8918, 0.7599, 0.8918, 0.6355, 0.8928, 0.6351, 0.8928, 0.7594, 0.9394, 0.04533, 0.9394, 0.05764, 0.9386, 0.05792, 0.9386, 0.0455, 0.2371, 0.6283, 0.4101, 0.6288, 0.4093, 0.6296, 0.2368, 0.6291, 0.4101, 0.6288, 0.4101, 0.9996, 0.4093, 0.9994, 0.4093, 0.6296, 0.9243, 0.8456, 0.9211, 0.8456, 0.9207, 0.8452, 0.924, 0.8452, 0.2217, 0.8079, 0.2217, 0.7716, 0.222, 0.7709, 0.222, 0.8076, 0.9211, 0.8456, 0.9211, 0.9105, 0.9207, 0.9106, 0.9207, 0.8452, 0.933, 0.8456, 0.9243, 0.8456, 0.924, 0.8452, 0.9328, 0.8452, 0.471, 0.7417, 0.471, 0.7372, 0.471, 0.7367, 0.471, 0.7412, 0.2217, 0.7716, 0.2217, 0.758, 0.222, 0.7572, 0.222, 0.7709, 0.933, 0.5992, 0.933, 0.8456, 0.9328, 0.8452, 0.9328, 0.5993, 0.213, 0.758, 0.213, 0.7546, 0.2133, 0.7546, 0.2133, 0.7572, 0.9243, 0.9135, 0.9243, 0.9306, 0.924, 0.931, 0.924, 0.9137, 0.8918, 0.6355, 0.8918, 0.3891, 0.8928, 0.3891, 0.8928, 0.6351, 0.9359, 0.0004115, 0.9394, 0.0004115, 0.9386, 0.0009304, 0.9359, 0.0009304, 0.9162, 0.3891, 0.9162, 0.7599, 0.9155, 0.7594, 0.9155, 0.3891, 0.9162, 0.7599, 0.8918, 0.7599, 0.8928, 0.7594, 0.9155, 0.7594, 0.2217, 0.758, 0.213, 0.758, 0.2133, 0.7572, 0.222, 0.7572, 0.4814, 0.7837, 0.4814, 0.7902, 0.4809, 0.7902, 0.4809, 0.7837, 0.1776, 0.8844, 0.1776, 0.8784, 0.178, 0.8784, 0.178, 0.8844, 0.2109, 0.7574, 0.2109, 0.9266, 0.2105, 0.9266, 0.2105, 0.758, 0.4814, 0.7783, 0.4814, 0.7837, 0.4809, 0.7837, 0.4809, 0.7783, 0.2314, 0.6098, 0.2232, 0.3186, 0.2237, 0.3186, 0.2318, 0.6098, 0.1776, 0.8893, 0.1776, 0.8844, 0.178, 0.8844, 0.178, 0.8893, 0.475, 0.7783, 0.475, 0.7857, 0.4745, 0.7857, 0.4745, 0.7783, 0.4886, 0.79, 0.4886, 0.7837, 0.4891, 0.7837, 0.4891, 0.79, 0.1776, 0.7784, 0.1776, 0.7718, 0.178, 0.7718, 0.178, 0.7784, 0.236, 0.6321, 0.236, 0.6888, 0.2355, 0.6888, 0.2355, 0.6321, 0.4886, 0.7837, 0.4886, 0.7783, 0.4891, 0.7783, 0.4891, 0.7837, 0.1776, 0.7718, 0.1776, 0.766, 0.178, 0.766, 0.178, 0.7718, 0.719, 0.3875, 0.719, 0.3882, 0.7185, 0.3882, 0.7185, 0.3875, 0.4886, 0.799, 0.4886, 0.79, 0.4891, 0.79, 0.4891, 0.799, 0.1749, 0.884, 0.1749, 0.878, 0.1754, 0.878, 0.1754, 0.884, 0.4852, 0.7783, 0.4852, 0.8124, 0.4848, 0.8121, 0.4848, 0.7786, 0.1749, 0.878, 0.1749, 0.7784, 0.1754, 0.7784, 0.1754, 0.878, 0.175, 0.8891, 0.1749, 0.884, 0.1754, 0.884, 0.1754, 0.8891, 0.475, 0.7857, 0.475, 0.8198, 0.4745, 0.8198, 0.4745, 0.7857, 0.9457, 0.2991, 0.9457, 0.5918, 0.9453, 0.5917, 0.9453, 0.2991, 0.1776, 0.8784, 0.1776, 0.7784, 0.178, 0.7784, 0.178, 0.8784, 0.7433, 0.3835, 0.7433, 0.3877, 0.7428, 0.3872, 0.7428, 0.3835, 0.4814, 0.802, 0.4814, 0.8079, 0.4809, 0.8079, 0.4809, 0.802, 0.4839, 0.7783, 0.4839, 0.8124, 0.4835, 0.8121, 0.4835, 0.7786, 0.4814, 0.8079, 0.4814, 0.8128, 0.4809, 0.8128, 0.4809, 0.8079, 0.1613, 0.3131, 0.1615, 0.3203, 0.1609, 0.3204, 0.1606, 0.3131, 0.7466, 0.3866, 0.7466, 0.3816, 0.747, 0.3816, 0.747, 0.3866, 0.4814, 0.7902, 0.4814, 0.802, 0.4809, 0.802, 0.4809, 0.7902, 0.9415, 0.9345, 0.9415, 0.7434, 0.9419, 0.7434, 0.9419, 0.9345, 0.236, 0.7505, 0.236, 0.9414, 0.2355, 0.9414, 0.2355, 0.7505, 0.7521, 0.3803, 0.7521, 0.3875, 0.7516, 0.3875, 0.7516, 0.3803, 0.9496, 0.1696, 0.9496, 0.1819, 0.9491, 0.1819, 0.9491, 0.1696, 0.5125, 0.7783, 0.5125, 0.7981, 0.5121, 0.7981, 0.5121, 0.7783, 0.4886, 0.806, 0.4886, 0.799, 0.4891, 0.799, 0.4891, 0.806, 0.236, 0.6888, 0.236, 0.7505, 0.2355, 0.7505, 0.2355, 0.6888, 0.4886, 0.8118, 0.4886, 0.806, 0.4891, 0.806, 0.4891, 0.8118, 0.475, 0.8198, 0.475, 0.8321, 0.4745, 0.8327, 0.4745, 0.8198, 0.7343, 0.3721, 0.7343, 0.384, 0.7339, 0.384, 0.7339, 0.3721, 0.07028, 0.1968, 0.07201, 0.2588, 0.07152, 0.2588, 0.0698, 0.1968, 0.8948, 0.7612, 0.8948, 0.9027, 0.8943, 0.9027, 0.8943, 0.7607, 0.8918, 0.902, 0.8918, 0.7612, 0.8922, 0.7607, 0.8922, 0.902, 0.4724, 0.7783, 0.4724, 0.835, 0.472, 0.835, 0.472, 0.7783, 0.9457, 0.5927, 0.9457, 0.8852, 0.9453, 0.8851, 0.9453, 0.5928, 0.4631, 0.8551, 0.4596, 0.6858, 0.4599, 0.6859, 0.4634, 0.8556, 0.1615, 0.3203, 0.1696, 0.613, 0.169, 0.6128, 0.1609, 0.3204, 0.7172, 0.3871, 0.7172, 0.3721, 0.7177, 0.3721, 0.7177, 0.3871, 0.1749, 0.7784, 0.1749, 0.7717, 0.1754, 0.7717, 0.1754, 0.7784, 0.9496, 0.1819, 0.9496, 0.216, 0.9491, 0.216, 0.9491, 0.1819, 0.9496, 0.0004115, 0.9496, 0.1696, 0.9491, 0.1696, 0.9491, 0.0004115, 0.9496, 0.216, 0.9496, 0.227, 0.9491, 0.227, 0.9491, 0.216, 0.7458, 0.3816, 0.7458, 0.3866, 0.7453, 0.3866, 0.7453, 0.3816, 0.1749, 0.7717, 0.175, 0.766, 0.1754, 0.766, 0.1754, 0.7717, 0.7228, 0.3723, 0.7228, 0.3859, 0.7223, 0.3859, 0.7223, 0.3721, 0.2065, 0.002241, 0.211, 0.1933, 0.211, 0.1925, 0.2057, 0.001009, 0.4458, 0.6867, 0.4493, 0.8553, 0.4488, 0.8559, 0.4453, 0.6862, 0.2135, 0.2549, 0.2151, 0.3116, 0.2146, 0.311, 0.213, 0.2555, 0.2077, 0.3118, 0.1736, 0.3128, 0.1735, 0.3122, 0.2078, 0.3112, 0.4584, 0.6284, 0.4634, 0.6283, 0.4634, 0.6284, 0.4588, 0.6285, 0.2237, 0.3186, 0.223, 0.3114, 0.2237, 0.3124, 0.2238, 0.318, 0.4596, 0.6858, 0.4593, 0.6735, 0.4597, 0.6735, 0.4599, 0.6859, 0.2264, 0.001687, 0.2065, 0.002241, 0.2057, 0.001009, 0.2271, 0.0004115, 0.2325, 0.1927, 0.2264, 0.001687, 0.2271, 0.0004115, 0.2335, 0.1927, 0.1736, 0.3128, 0.1606, 0.3131, 0.1612, 0.3125, 0.1735, 0.3122, 0.4586, 0.6394, 0.4584, 0.6284, 0.4588, 0.6285, 0.459, 0.6393, 0.2334, 0.2543, 0.2325, 0.1927, 0.2335, 0.1927, 0.2344, 0.2543, 0.07152, 0.2588, 0.2135, 0.2549, 0.213, 0.2555, 0.07097, 0.2594, 0.4683, 0.9202, 0.4683, 0.6289, 0.4682, 0.6283, 0.4686, 0.9205, 0.211, 0.1933, 0.0698, 0.1968, 0.0692, 0.196, 0.211, 0.1925, 0.4493, 0.8553, 0.4631, 0.8551, 0.4634, 0.8556, 0.4488, 0.8559, 0.2151, 0.3116, 0.2077, 0.3118, 0.2078, 0.3112, 0.2146, 0.311, 0.47, 0.6361, 0.47, 0.9287, 0.4695, 0.9282, 0.4695, 0.6355, 0.0698, 0.1968, 0.07152, 0.2588, 0.07097, 0.2594, 0.0692, 0.196, 0.235, 0.3111, 0.2334, 0.2543, 0.2344, 0.2543, 0.236, 0.3118, 0.4593, 0.6735, 0.4586, 0.6394, 0.459, 0.6393, 0.4597, 0.6735, 0.5023, 0.7833, 0.5017, 0.7833, 0.5014, 0.7829, 0.5022, 0.7829, 0.5023, 0.7783, 0.5023, 0.7833, 0.5022, 0.7829, 0.5022, 0.7783, 0.4645, 0.9202, 0.4683, 0.9202, 0.4686, 0.9205, 0.4642, 0.9205, 0.47, 0.6289, 0.47, 0.6361, 0.4695, 0.6355, 0.4695, 0.6283, 0.223, 0.3114, 0.235, 0.3111, 0.236, 0.3118, 0.2237, 0.3124, 0.5017, 0.7833, 0.5017, 0.7983, 0.5014, 0.798, 0.5014, 0.7829, 0.4445, 0.6283, 0.4445, 0.9209, 0.444, 0.9205, 0.444, 0.6287, 0.4445, 0.9209, 0.411, 0.9209, 0.4114, 0.9205, 0.444, 0.9205, 0.411, 0.9209, 0.411, 0.6283, 0.4114, 0.6287, 0.4114, 0.9205, 0.411, 0.6283, 0.4445, 0.6283, 0.444, 0.6287, 0.4114, 0.6287, 0.1568, 0.6371, 0.1623, 0.6334, 0.1624, 0.634, 0.157, 0.6377, 0.1683, 0.7652, 0.1621, 0.764, 0.1622, 0.7634, 0.1684, 0.7646, 0.1844, 0.7638, 0.1773, 0.7651, 0.1773, 0.7645, 0.1843, 0.7632, 0.1518, 0.6493, 0.1532, 0.6427, 0.1533, 0.6432, 0.152, 0.6498, 0.1621, 0.764, 0.1568, 0.7605, 0.1569, 0.76, 0.1622, 0.7634, 0.1904, 0.76, 0.1844, 0.7638, 0.1843, 0.7632, 0.1902, 0.7594, 0.1532, 0.6427, 0.1568, 0.6371, 0.157, 0.6377, 0.1533, 0.6432, 0.1773, 0.7651, 0.1683, 0.7652, 0.1684, 0.7646, 0.1773, 0.7645, 0.1947, 0.642, 0.1958, 0.648, 0.1956, 0.6484, 0.1945, 0.6425, 0.1958, 0.648, 0.1958, 0.7475, 0.1956, 0.7471, 0.1956, 0.6484, 0.1958, 0.7475, 0.1944, 0.7543, 0.1942, 0.7538, 0.1956, 0.7471, 0.1914, 0.6369, 0.1947, 0.642, 0.1945, 0.6425, 0.1912, 0.6374, 0.152, 0.7494, 0.1518, 0.6493, 0.152, 0.6498, 0.1522, 0.749, 0.1944, 0.7543, 0.1904, 0.76, 0.1902, 0.7594, 0.1942, 0.7538, 0.1806, 0.6322, 0.1864, 0.6334, 0.1863, 0.634, 0.1806, 0.6328, 0.1532, 0.7554, 0.152, 0.7494, 0.1522, 0.749, 0.1534, 0.7549, 0.1864, 0.6334, 0.1914, 0.6369, 0.1912, 0.6374, 0.1863, 0.634, 0.1623, 0.6334, 0.1687, 0.6321, 0.1688, 0.6327, 0.1624, 0.634, 0.1568, 0.7605, 0.1532, 0.7554, 0.1534, 0.7549, 0.1569, 0.76, 0.1687, 0.6321, 0.1806, 0.6322, 0.1806, 0.6328, 0.1688, 0.6327, 0.2056, 0.7574, 0.2056, 0.9298, 0.2051, 0.9298, 0.2051, 0.7574, 0.4776, 0.7783, 0.4776, 0.8149, 0.4771, 0.8149, 0.4771, 0.7783, 0.1895, 0.766, 0.1895, 0.8314, 0.1891, 0.8314, 0.1891, 0.766, 0.7313, 0.3754, 0.7313, 0.3721, 0.7318, 0.3721, 0.7318, 0.3754, 0.7339, 0.3882, 0.7339, 0.3849, 0.7343, 0.3849, 0.7343, 0.3882, 0.4776, 0.8149, 0.4776, 0.8286, 0.4771, 0.8286, 0.4771, 0.8149, 0.7313, 0.3841, 0.7313, 0.3754, 0.7318, 0.3754, 0.7318, 0.3841, 0.7262, 0.3882, 0.7262, 0.3855, 0.7266, 0.3855, 0.7266, 0.3882, 0.5159, 0.7955, 0.5159, 0.7783, 0.5164, 0.7783, 0.5164, 0.7955, 0.944, 0.9185, 0.944, 0.6725, 0.9445, 0.6725, 0.9445, 0.9185, 0.7279, 0.3855, 0.7279, 0.3881, 0.7275, 0.3881, 0.7275, 0.3855, 0.9427, 0.3707, 0.9427, 0.0004115, 0.9432, 0.0004115, 0.9432, 0.3707, 0.9427, 0.6178, 0.9427, 0.372, 0.9432, 0.372, 0.9432, 0.6178, 0.9496, 0.2278, 0.9496, 0.244, 0.9491, 0.244, 0.9491, 0.2278, 0.7377, 0.388, 0.7377, 0.3846, 0.7382, 0.3846, 0.7382, 0.388, 0.507, 0.8009, 0.507, 0.7783, 0.5074, 0.7783, 0.5074, 0.8009, 0.7453, 0.3808, 0.7453, 0.3721, 0.7458, 0.3721, 0.7458, 0.3808, 0.9427, 0.742, 0.9427, 0.6178, 0.9432, 0.6178, 0.9432, 0.742, 0.9496, 0.244, 0.9496, 0.2723, 0.9491, 0.2723, 0.9491, 0.244, 0.9496, 0.2847, 0.9496, 0.4535, 0.9491, 0.4535, 0.9491, 0.2847, 0.944, 0.37, 0.944, 0.0004115, 0.9445, 0.0004116, 0.9445, 0.37, 0.9496, 0.2723, 0.9496, 0.2847, 0.9491, 0.2847, 0.9491, 0.2723, 0.4733, 0.8338, 0.4733, 0.7783, 0.4737, 0.7783, 0.4737, 0.8338, 0.1789, 0.8879, 0.1789, 0.883, 0.1793, 0.883, 0.1793, 0.8879, 0.7403, 0.388, 0.7403, 0.3833, 0.7407, 0.3833, 0.7407, 0.388, 0.4822, 0.7891, 0.4822, 0.7833, 0.4827, 0.7833, 0.4827, 0.7891, 0.7185, 0.3867, 0.7185, 0.3721, 0.719, 0.3721, 0.719, 0.3867, 0.9453, 0.006017, 0.9453, 0.0004115, 0.9457, 0.0004115, 0.9457, 0.006017, 0.4822, 0.7833, 0.4822, 0.7783, 0.4827, 0.7783, 0.4827, 0.7833, 0.5108, 0.7997, 0.5108, 0.7783, 0.5113, 0.7783, 0.5113, 0.7997, 0.4822, 0.8009, 0.4822, 0.7891, 0.4827, 0.7891, 0.4827, 0.8009, 0.9478, 0.4902, 0.9478, 0.4794, 0.9483, 0.4794, 0.9483, 0.4902, 0.4903, 0.7842, 0.4903, 0.7911, 0.4899, 0.7911, 0.4899, 0.7842, 0.9453, 0.2982, 0.9453, 0.006017, 0.9457, 0.006017, 0.9457, 0.2982, 0.4903, 0.7783, 0.4903, 0.7842, 0.4899, 0.7842, 0.4899, 0.7783, 0.4763, 0.7783, 0.4763, 0.7851, 0.4758, 0.7851, 0.4758, 0.7783, 0.1788, 0.7786, 0.1788, 0.7718, 0.1793, 0.7718, 0.1793, 0.7786, 0.7395, 0.3833, 0.7395, 0.388, 0.739, 0.388, 0.739, 0.3833, 0.1788, 0.7718, 0.1789, 0.766, 0.1793, 0.766, 0.1793, 0.7718, 0.1916, 0.8294, 0.1916, 0.766, 0.1921, 0.766, 0.1921, 0.8294, 0.1763, 0.8833, 0.1762, 0.8773, 0.1767, 0.8773, 0.1767, 0.8833, 0.2342, 0.8245, 0.2343, 0.6321, 0.2347, 0.6321, 0.2347, 0.8245, 0.1763, 0.8883, 0.1763, 0.8833, 0.1767, 0.8833, 0.1767, 0.8883, 0.2343, 0.8861, 0.2342, 0.8245, 0.2347, 0.8245, 0.2347, 0.8861, 0.2343, 0.9437, 0.2343, 0.8861, 0.2347, 0.8861, 0.2347, 0.9437, 0.4903, 0.8001, 0.4903, 0.8063, 0.4899, 0.8063, 0.4899, 0.8001, 0.7198, 0.3878, 0.7198, 0.387, 0.7202, 0.387, 0.7202, 0.3878, 0.4903, 0.8063, 0.4903, 0.8115, 0.4899, 0.8115, 0.4899, 0.8063, 0.7416, 0.3877, 0.7416, 0.3833, 0.742, 0.3833, 0.742, 0.3877, 0.4903, 0.7911, 0.4903, 0.8001, 0.4899, 0.8001, 0.4899, 0.7911, 0.7301, 0.3844, 0.7301, 0.3721, 0.7305, 0.3721, 0.7305, 0.3844, 0.1788, 0.8771, 0.1788, 0.7786, 0.1793, 0.7786, 0.1793, 0.8771, 0.495, 0.8108, 0.495, 0.7783, 0.4954, 0.7783, 0.4954, 0.8108, 0.7164, 0.3721, 0.7164, 0.3872, 0.716, 0.3872, 0.716, 0.3721, 0.1762, 0.8773, 0.1762, 0.7781, 0.1767, 0.7781, 0.1767, 0.8773, 0.4937, 0.8108, 0.4937, 0.7783, 0.4942, 0.7783, 0.4942, 0.8108, 0.9478, 0.7066, 0.9478, 0.5368, 0.9483, 0.5368, 0.9483, 0.7066, 0.9466, 0.2922, 0.9466, 0.0004115, 0.947, 0.0004115, 0.947, 0.2922, 0.2064, 0.927, 0.2064, 0.7574, 0.2069, 0.7574, 0.2069, 0.927, 0.9466, 0.5907, 0.9466, 0.2991, 0.947, 0.2991, 0.947, 0.5907, 0.4763, 0.7851, 0.4763, 0.8193, 0.4758, 0.8193, 0.4758, 0.7851, 0.9478, 0.5368, 0.9478, 0.5244, 0.9483, 0.5244, 0.9483, 0.5368, 0.4763, 0.8193, 0.4763, 0.8317, 0.4758, 0.8317, 0.4758, 0.8193, 0.8931, 0.9028, 0.8931, 0.7607, 0.8935, 0.7607, 0.8935, 0.9028, 0.8956, 0.9025, 0.8956, 0.7607, 0.8961, 0.7607, 0.8961, 0.9025, 0.4822, 0.8072, 0.4822, 0.8009, 0.4827, 0.8009, 0.4827, 0.8072, 0.9445, 0.3793, 0.9445, 0.6717, 0.944, 0.6717, 0.944, 0.3793, 0.4822, 0.8125, 0.4822, 0.8072, 0.4827, 0.8072, 0.4827, 0.8125, 0.9478, 0.5244, 0.9478, 0.4902, 0.9483, 0.4902, 0.9483, 0.5244, 0.1762, 0.7781, 0.1763, 0.7715, 0.1767, 0.7715, 0.1767, 0.7781, 0.9445, 0.372, 0.9445, 0.3793, 0.944, 0.3793, 0.944, 0.372, 0.1763, 0.7715, 0.1763, 0.766, 0.1767, 0.766, 0.1767, 0.7715, 0.2282, 0.9459, 0.2282, 0.7546, 0.2286, 0.7546, 0.2286, 0.9459, 0.1789, 0.883, 0.1788, 0.8771, 0.1793, 0.8771, 0.1793, 0.883, 0.9504, 0.2681, 0.9509, 0.2681, 0.9509, 0.2603, 0.9504, 0.2603, 0.1703, 0.8812, 0.1698, 0.8812, 0.1698, 0.8874, 0.1703, 0.8874, 0.9389, 0.6717, 0.9394, 0.6717, 0.9394, 0.2277, 0.9389, 0.2277, 0.9504, 0.2838, 0.9509, 0.2838, 0.9509, 0.2786, 0.9504, 0.2786, 0.9504, 0.4323, 0.9509, 0.4323, 0.9509, 0.2939, 0.9504, 0.2939, 0.9194, 0.8302, 0.9199, 0.8302, 0.9199, 0.8164, 0.9194, 0.8164, 0.9504, 0.2786, 0.9509, 0.2786, 0.9509, 0.2733, 0.9504, 0.2733, 0.2079, 0.7652, 0.2084, 0.7652, 0.2084, 0.7574, 0.2079, 0.7574, 0.9007, 0.8994, 0.9012, 0.8994, 0.9012, 0.7607, 0.9007, 0.7607, 0.7364, 0.3837, 0.7369, 0.3837, 0.7369, 0.3721, 0.7364, 0.3721, 0.9504, 0.2603, 0.9509, 0.2603, 0.9509, 0.2332, 0.9504, 0.2332, 0.1703, 0.766, 0.1698, 0.766, 0.1698, 0.772, 0.1703, 0.772, 0.5083, 0.7864, 0.5087, 0.7864, 0.5087, 0.7783, 0.5083, 0.7783, 0.7288, 0.3883, 0.7292, 0.3883, 0.7292, 0.3852, 0.7288, 0.3852, 0.5044, 0.8044, 0.5049, 0.8044, 0.5049, 0.7783, 0.5044, 0.7783, 0.1703, 0.772, 0.1698, 0.772, 0.1698, 0.8812, 0.1703, 0.8812, 0.9504, 0.2332, 0.9509, 0.2332, 0.9509, 0.217, 0.9504, 0.217, 0.7542, 0.3881, 0.7547, 0.3881, 0.7547, 0.3851, 0.7542, 0.3851, 0.9504, 0.2939, 0.9509, 0.2939, 0.9509, 0.2838, 0.9504, 0.2838, 0.2229, 0.9413, 0.2233, 0.9413, 0.2233, 0.7546, 0.2229, 0.7546, 0.486, 0.7989, 0.4865, 0.7989, 0.4865, 0.7938, 0.486, 0.7938, 0.9504, 0.2733, 0.9509, 0.2733, 0.9509, 0.2681, 0.9504, 0.2681, 0.2241, 0.9397, 0.2246, 0.9397, 0.2246, 0.7546, 0.2241, 0.7546, 0.4988, 0.808, 0.4993, 0.808, 0.4993, 0.7783, 0.4988, 0.7783, 0.2079, 0.793, 0.2084, 0.793, 0.2084, 0.7652, 0.2079, 0.7652, 0.486, 0.7938, 0.4865, 0.7938, 0.4865, 0.7886, 0.486, 0.7886, 0.7491, 0.3795, 0.7495, 0.3795, 0.7495, 0.3721, 0.7491, 0.3721, 0.5083, 0.8001, 0.5087, 0.8001, 0.5087, 0.7864, 0.5083, 0.7864, 0.1736, 0.7718, 0.1741, 0.7718, 0.1741, 0.766, 0.1736, 0.766, 0.5134, 0.798, 0.5138, 0.798, 0.5138, 0.7783, 0.5134, 0.7783, 0.2079, 0.8232, 0.2084, 0.8232, 0.2084, 0.793, 0.2079, 0.793, 0.1736, 0.8809, 0.1741, 0.8809, 0.1741, 0.7718, 0.1736, 0.7718, 0.7504, 0.3876, 0.7508, 0.3876, 0.7508, 0.3803, 0.7504, 0.3803, 0.486, 0.8041, 0.4865, 0.8041, 0.4865, 0.7989, 0.486, 0.7989, 0.1736, 0.8871, 0.1741, 0.8871, 0.1741, 0.8809, 0.1736, 0.8809, 0.9194, 0.9151, 0.9199, 0.9151, 0.9199, 0.8302, 0.9194, 0.8302, 0.486, 0.7886, 0.4865, 0.7886, 0.4865, 0.7783, 0.486, 0.7783, 0.1736, 0.8956, 0.1741, 0.8956, 0.1741, 0.8871, 0.1736, 0.8871, 0.7198, 0.3861, 0.7202, 0.3861, 0.7202, 0.3721, 0.7198, 0.3721, 0.2079, 0.9072, 0.2084, 0.9072, 0.2084, 0.8232, 0.2079, 0.8232, 0.486, 0.8122, 0.4865, 0.8122, 0.4865, 0.8041, 0.486, 0.8041, 0.7403, 0.3825, 0.7403, 0.3721, 0.7407, 0.3721, 0.7407, 0.3825, 0.1685, 0.7719, 0.1685, 0.766, 0.169, 0.766, 0.169, 0.7719, 0.9364, 0.2277, 0.9364, 0.4663, 0.9359, 0.4663, 0.9359, 0.2277, 0.7352, 0.3755, 0.7352, 0.3721, 0.7356, 0.3721, 0.7356, 0.3755, 0.166, 0.8978, 0.166, 0.8916, 0.1664, 0.8916, 0.1664, 0.8978, 0.184, 0.881, 0.184, 0.7699, 0.1844, 0.7699, 0.1844, 0.881, 0.9504, 0.06742, 0.9504, 0.06233, 0.9509, 0.06233, 0.9509, 0.06742, 0.1831, 0.7698, 0.1831, 0.8811, 0.1827, 0.8811, 0.1827, 0.7698, 0.471, 0.7252, 0.471, 0.7356, 0.187, 0.862, 0.4788, 0.7783, 0.9504, 0.06233, 0.9504, 0.05711, 0.9509, 0.05711, 0.9509, 0.06233, 0.9364, 0.4663, 0.9364, 0.4738, 0.9359, 0.4738, 0.9359, 0.4663, 0.7352, 0.3837, 0.7352, 0.3804, 0.7356, 0.3804, 0.7356, 0.3837, 0.9504, 0.01221, 0.9504, 0.0004115, 0.9509, 0.0004115, 0.9509, 0.01221, 0.7352, 0.3804, 0.7352, 0.3755, 0.7356, 0.3755, 0.7356, 0.3804, 0.7491, 0.3878, 0.7491, 0.3804, 0.7495, 0.3804, 0.7495, 0.3878, 0.7555, 0.3795, 0.7555, 0.3761, 0.7559, 0.3761, 0.7559, 0.3795, 0.184, 0.886, 0.184, 0.881, 0.1844, 0.881, 0.1844, 0.886, 0.7331, 0.3849, 0.7331, 0.3883, 0.7326, 0.3883, 0.7326, 0.3849, 0.1831, 0.8811, 0.1831, 0.8861, 0.1827, 0.8861, 0.1827, 0.8811, 0.7275, 0.3757, 0.7275, 0.3721, 0.7279, 0.3721, 0.7279, 0.3757, 0.4784, 0.8148, 0.4784, 0.7783, 0.4788, 0.7783, 0.4788, 0.8148, 0.7275, 0.3806, 0.7275, 0.3757, 0.7279, 0.3757, 0.7279, 0.3806, 0.9364, 0.5624, 0.9364, 0.5983, 0.9359, 0.5983, 0.9359, 0.5624, 0.4873, 0.804, 0.4873, 0.7987, 0.4878, 0.7987, 0.4878, 0.804, 0.9504, 0.07745, 0.9504, 0.06742, 0.9509, 0.06742, 0.9509, 0.07745, 0.4873, 0.7883, 0.4873, 0.7783, 0.4878, 0.7783, 0.4878, 0.7883, 0.9504, 0.01703, 0.9504, 0.01221, 0.9509, 0.01221, 0.9509, 0.01703, 0.498, 0.7783, 0.498, 0.7824, 0.4975, 0.7824, 0.4975, 0.7783, 0.184, 0.7699, 0.184, 0.766, 0.1844, 0.766, 0.1844, 0.7699, 0.498, 0.7824, 0.498, 0.8091, 0.4975, 0.8091, 0.4975, 0.7824, 0.1865, 0.7735, 0.1865, 0.766, 0.187, 0.766, 0.187, 0.7735, 0.4873, 0.812, 0.4873, 0.804, 0.4878, 0.804, 0.4878, 0.812, 0.9504, 0.04402, 0.9504, 0.01703, 0.9509, 0.01703, 0.9509, 0.04402, 0.1685, 0.8976, 0.1685, 0.8901, 0.169, 0.8901, 0.169, 0.8976, 0.1865, 0.862, 0.1865, 0.8387, 0.187, 0.8387, 0.187, 0.862, 0.1685, 0.8901, 0.1685, 0.8853, 0.169, 0.8853, 0.169, 0.8901, 0.1865, 0.8387, 0.1865, 0.7735, 0.187, 0.7735, 0.187, 0.8387, 0.7275, 0.3844, 0.7275, 0.3806, 0.7279, 0.3806, 0.7279, 0.3844, 0.4784, 0.8285, 0.4784, 0.8148, 0.4788, 0.8148, 0.4788, 0.8285, 0.166, 0.7783, 0.166, 0.7735, 0.1664, 0.7735, 0.1664, 0.7783, 0.9364, 0.5391, 0.9364, 0.5624, 0.9359, 0.5624, 0.9359, 0.5391, 0.8995, 0.8995, 0.8995, 0.7607, 0.8999, 0.7607, 0.8999, 0.8995, 0.9504, 0.2161, 0.9504, 0.07745, 0.9509, 0.07745, 0.9509, 0.2161, 0.9504, 0.05176, 0.9504, 0.04402, 0.9509, 0.04402, 0.9509, 0.05176, 0.166, 0.7735, 0.166, 0.766, 0.1664, 0.766, 0.1664, 0.7735, 0.1685, 0.8853, 0.1685, 0.7719, 0.169, 0.7719, 0.169, 0.8853, 0.9364, 0.4738, 0.9364, 0.5391, 0.9359, 0.5391, 0.9359, 0.4738, 0.9478, 0.4786, 0.9478, 0.2402, 0.9483, 0.2402, 0.9483, 0.4786, 0.166, 0.8916, 0.166, 0.7783, 0.1664, 0.7783, 0.1664, 0.8916, 0.9504, 0.05711, 0.9504, 0.05176, 0.9509, 0.05176, 0.9509, 0.05711, 0.4873, 0.7935, 0.4873, 0.7883, 0.4878, 0.7883, 0.4878, 0.7935, 0.4873, 0.7987, 0.4873, 0.7935, 0.4878, 0.7935, 0.4878, 0.7987, 0.1831, 0.766, 0.1831, 0.7698, 0.1827, 0.7698, 0.1827, 0.766])
me_plane.update()

# ---- objects
ob_empty = bpy.data.objects.new('Empty', None)
ob_plane = bpy.data.objects.new('Plane', me_plane)

# ---- transforms, parenting, visibility, modifiers, constraints
ob_empty.location = (0.0, 0.0, 0.0)
ob_empty.empty_display_type = 'IMAGE'
ob_empty.empty_display_size = 5.0
ob_plane.location = (0.0, 0.0, 0.0)
ob_plane.scale = (1.0, 1.0, -1.0)

# ---- collection membership
col_collection.objects.link(ob_empty)
col_collection.objects.link(ob_plane)

# ---- scene / render settings (as saved in the file)
scene.frame_start = 1; scene.frame_end = 250; scene.frame_set(0)
scene.render.engine = 'BLENDER_EEVEE_NEXT'
scene.cycles.sampling_pattern = 'TABULATED_SOBOL'
scene.view_settings.view_transform = 'Filmic'
bpy.context.view_layer.update()

# ---- added for rendering (the .blend has no active camera and no usable light): camera, sun
cam_auto = bpy.data.cameras.new('AutoCamera')
cam_auto.lens = 50.0
cam_auto.sensor_width = 36.0
cam_auto.clip_end = 1000.0
ob_auto_camera = bpy.data.objects.new('AutoCamera', cam_auto)
scene.collection.objects.link(ob_auto_camera)
ob_auto_camera.location = (5.01942, -6.05518, 4.01926)
ob_auto_camera.rotation_euler = (1.09748, -7.21219e-08, 0.694738)
scene.camera = ob_auto_camera
light_auto_sun = bpy.data.lights.new('AutoSun', 'SUN')
light_auto_sun.energy = 3.0
light_auto_sun.angle = 0.0523599
ob_auto_sun = bpy.data.objects.new('AutoSun', light_auto_sun)
scene.collection.objects.link(ob_auto_sun)
ob_auto_sun.rotation_euler = (0.872665, 0.174533, 0.523599)
bpy.context.view_layer.update()
